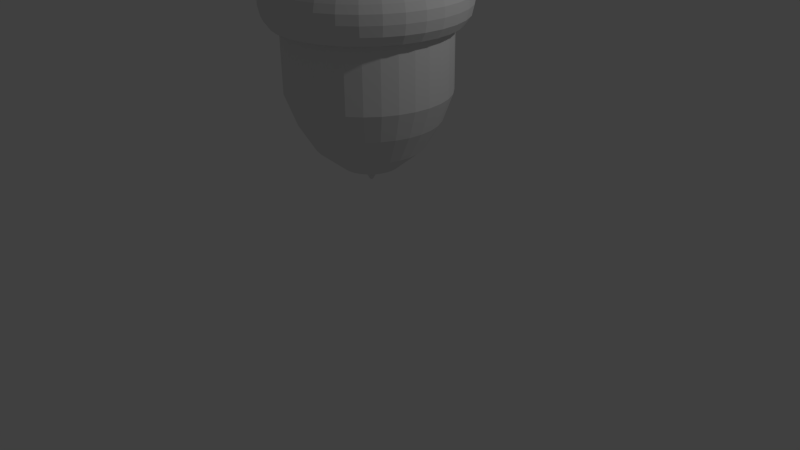 # Source: Eichel.blend  (saved by Blender 2.74.0; exported with 4.5.12 LTS)
import bpy
from mathutils import Matrix  # noqa: F401  (used for matrix-valued properties, if any)

bpy.ops.wm.read_factory_settings(use_empty=True)
scene = bpy.context.scene
scene.name = 'Scene'

# ---- collections
col_collection_1 = bpy.data.collections.new('Collection 1'); scene.collection.children.link(col_collection_1)

# ---- world
world_world = bpy.data.worlds.new('World'); scene.world = world_world
world_world.color = (0.05088, 0.05088, 0.05088)
world_world.use_sun_shadow = False
world_world.sun_shadow_jitter_overblur = 0.0
world_world.cycles.sampling_method = 'MANUAL'
world_world.cycles.sample_map_resolution = 256

# ---- cameras
cam_camera = bpy.data.cameras.new('Camera')
cam_camera.clip_end = 100.0
cam_camera.lens = 35.0
cam_camera.sensor_width = 32.0
cam_camera.sensor_height = 18.0
cam_camera.ortho_scale = 7.314
cam_camera.dof.focus_distance = 0.0
cam_camera.dof.aperture_fstop = 128.0

# ---- lights
light_lamp = bpy.data.lights.new('Lamp', 'POINT')
light_lamp.transmission_factor = 0.0
light_lamp.cutoff_distance = 30.0
light_lamp.energy = 100.0
light_lamp.shadow_buffer_clip_start = 1.001
light_lamp.shadow_soft_size = 0.1
light_lamp.shadow_maximum_resolution = 0.006
light_lamp.use_absolute_resolution = True
light_lamp.cycles.use_multiple_importance_sampling = False

# ---- meshes
me_cylinder = bpy.data.meshes.new('Cylinder')
me_cylinder.from_pydata([(0.0, 1.0, 0.2177), (0.0, 1.0, 1.0), (0.1951, 0.9808, 0.2177), (0.1951, 0.9808, 1.0), (0.3827, 0.9239, 0.2177), (0.3827, 0.9239, 1.0), (0.5556, 0.8315, 0.2177), (0.5556, 0.8315, 1.0), (0.7071, 0.7071, 0.2177), (0.7071, 0.7071, 1.0), (0.8315, 0.5556, 0.2177), (0.8315, 0.5556, 1.0), (0.9239, 0.3827, 0.2177), (0.9239, 0.3827, 1.0), (0.9808, 0.1951, 0.2177), (0.9808, 0.1951, 1.0), (1.0, 7.451e-08, 0.2177), (1.0, 7.451e-08, 1.0), (0.9808, -0.1951, 0.2177), (0.9808, -0.1951, 1.0), (0.9239, -0.3827, 0.2177), (0.9239, -0.3827, 1.0), (0.8315, -0.5556, 0.2177), (0.8315, -0.5556, 1.0), (0.7071, -0.7071, 0.2177), (0.7071, -0.7071, 1.0), (0.5556, -0.8315, 0.2177), (0.5556, -0.8315, 1.0), (0.3827, -0.9239, 0.2177), (0.3827, -0.9239, 1.0), (0.1951, -0.9808, 0.2177), (0.1951, -0.9808, 1.0), (-3.258e-07, -1.0, 0.2177), (-3.258e-07, -1.0, 1.0), (-0.1951, -0.9808, 0.2177), (-0.1951, -0.9808, 1.0), (-0.3827, -0.9239, 0.2177), (-0.3827, -0.9239, 1.0), (-0.5556, -0.8315, 0.2177), (-0.5556, -0.8315, 1.0), (-0.7071, -0.7071, 0.2177), (-0.7071, -0.7071, 1.0), (-0.8315, -0.5556, 0.2177), (-0.8315, -0.5556, 1.0), (-0.9239, -0.3827, 0.2177), (-0.9239, -0.3827, 1.0), (-0.9808, -0.1951, 0.2177), (-0.9808, -0.1951, 1.0), (-1.0, 9.686e-07, 0.2177), (-1.0, 9.686e-07, 1.0), (-0.9808, 0.1951, 0.2177), (-0.9808, 0.1951, 1.0), (-0.9239, 0.3827, 0.2177), (-0.9239, 0.3827, 1.0), (-0.8315, 0.5556, 0.2177), (-0.8315, 0.5556, 1.0), (-0.7071, 0.7071, 0.2177), (-0.7071, 0.7071, 1.0), (-0.5556, 0.8315, 0.2177), (-0.5556, 0.8315, 1.0), (-0.3827, 0.9239, 0.2177), (-0.3827, 0.9239, 1.0), (-0.1951, 0.9808, 0.2177), (-0.1951, 0.9808, 1.0), (1.719e-08, 0.8758, -0.1209), (0.1709, 0.859, -0.1209), (0.3352, 0.8092, -0.1209), (0.4866, 0.7282, -0.1209), (0.6193, 0.6193, -0.1209), (0.7282, 0.4866, -0.1209), (0.8092, 0.3352, -0.1209), (0.859, 0.1709, -0.1209), (0.8758, 1.043e-07, -0.1209), (0.859, -0.1709, -0.1209), (0.8092, -0.3352, -0.1209), (0.7282, -0.4866, -0.1209), (0.6193, -0.6193, -0.1209), (0.4866, -0.7282, -0.1209), (0.3352, -0.8092, -0.1209), (0.1709, -0.859, -0.1209), (-2.682e-07, -0.8758, -0.1209), (-0.1709, -0.859, -0.1209), (-0.3352, -0.8092, -0.1209), (-0.4866, -0.7282, -0.1209), (-0.6193, -0.6193, -0.1209), (-0.7282, -0.4866, -0.1209), (-0.8092, -0.3352, -0.1209), (-0.859, -0.1709, -0.1209), (-0.8758, 8.792e-07, -0.1209), (-0.859, 0.1709, -0.1209), (-0.8092, 0.3352, -0.1209), (-0.7282, 0.4866, -0.1209), (-0.6193, 0.6193, -0.1209), (-0.4866, 0.7282, -0.1209), (-0.3352, 0.8092, -0.1209), (-0.1709, 0.859, -0.1209), (3.904e-08, 0.6726, -0.46), (0.1312, 0.6597, -0.46), (0.2574, 0.6214, -0.46), (0.3737, 0.5592, -0.46), (0.4756, 0.4756, -0.46), (0.5592, 0.3737, -0.46), (0.6214, 0.2574, -0.46), (0.6597, 0.1312, -0.46), (0.6726, 1.49e-07, -0.46), (0.6597, -0.1312, -0.46), (0.6214, -0.2574, -0.46), (0.5592, -0.3737, -0.46), (0.4756, -0.4756, -0.46), (0.3737, -0.5592, -0.46), (0.2574, -0.6214, -0.46), (0.1312, -0.6597, -0.46), (-1.801e-07, -0.6726, -0.46), (-0.1312, -0.6597, -0.46), (-0.2574, -0.6214, -0.46), (-0.3737, -0.5592, -0.46), (-0.4756, -0.4756, -0.46), (-0.5592, -0.3737, -0.46), (-0.6214, -0.2574, -0.46), (-0.6597, -0.1312, -0.46), (-0.6726, 7.451e-07, -0.46), (-0.6597, 0.1312, -0.46), (-0.6214, 0.2574, -0.46), (-0.5592, 0.3737, -0.46), (-0.4756, 0.4756, -0.46), (-0.3737, 0.5592, -0.46), (-0.2574, 0.6214, -0.46), (-0.1312, 0.6597, -0.46), (6.382e-08, 0.3534, -0.7225), (0.06895, 0.3466, -0.7225), (0.1352, 0.3265, -0.7225), (0.1963, 0.2939, -0.7225), (0.2499, 0.2499, -0.7225), (0.2939, 0.1963, -0.7225), (0.3265, 0.1352, -0.7225), (0.3466, 0.06895, -0.7225), (0.3534, 2.384e-07, -0.7225), (0.3466, -0.06895, -0.7225), (0.3265, -0.1352, -0.7225), (0.2939, -0.1963, -0.7225), (0.2499, -0.2499, -0.7225), (0.1963, -0.2939, -0.7225), (0.1352, -0.3265, -0.7225), (0.06895, -0.3466, -0.7225), (-5.134e-08, -0.3534, -0.7225), (-0.06895, -0.3466, -0.7225), (-0.1352, -0.3265, -0.7225), (-0.1963, -0.2939, -0.7225), (-0.2499, -0.2499, -0.7225), (-0.2939, -0.1963, -0.7225), (-0.3265, -0.1352, -0.7225), (-0.3466, -0.06895, -0.7225), (-0.3534, 5.513e-07, -0.7225), (-0.3466, 0.06895, -0.7225), (-0.3265, 0.1352, -0.7225), (-0.2939, 0.1963, -0.7225), (-0.2499, 0.2499, -0.7225), (-0.1963, 0.2939, -0.7225), (-0.1352, 0.3265, -0.7225), (-0.06895, 0.3466, -0.7225), (5.492e-08, 0.07746, -0.8226), (0.01511, 0.07597, -0.8226), (0.02964, 0.07156, -0.8226), (0.04303, 0.0644, -0.8226), (0.05477, 0.05477, -0.8226), (0.0644, 0.04303, -0.8226), (0.07156, 0.02964, -0.8226), (0.07597, 0.01511, -0.8226), (0.07746, 2.98e-07, -0.8226), (0.07597, -0.01511, -0.8226), (0.07156, -0.02964, -0.8226), (0.0644, -0.04303, -0.8226), (0.05477, -0.05477, -0.8226), (0.04303, -0.0644, -0.8226), (0.02964, -0.07156, -0.8226), (0.01511, -0.07597, -0.8226), (2.968e-08, -0.07746, -0.8226), (-0.01511, -0.07597, -0.8226), (-0.02964, -0.07156, -0.8226), (-0.04303, -0.0644, -0.8226), (-0.05477, -0.05477, -0.8226), (-0.0644, -0.04303, -0.8226), (-0.07156, -0.02964, -0.8226), (-0.07597, -0.01511, -0.8226), (-0.07746, 3.725e-07, -0.8226), (-0.07597, 0.01511, -0.8226), (-0.07156, 0.02964, -0.8226), (-0.0644, 0.04303, -0.8226), (-0.05477, 0.05477, -0.8226), (-0.04303, 0.0644, -0.8226), (-0.02964, 0.07156, -0.8226), (-0.01511, 0.07597, -0.8226), (1.085e-07, 0.04029, -0.8862), (0.00786, 0.03951, -0.8862), (0.01542, 0.03722, -0.8862), (0.02238, 0.0335, -0.8862), (0.02849, 0.02849, -0.8862), (0.0335, 0.02238, -0.8862), (0.03722, 0.01542, -0.8862), (0.03951, 0.00786, -0.8862), (0.04029, 3.129e-07, -0.8862), (0.03951, -0.007859, -0.8862), (0.03722, -0.01542, -0.8862), (0.0335, -0.02238, -0.8862), (0.02849, -0.02849, -0.8862), (0.02238, -0.0335, -0.8862), (0.01542, -0.03722, -0.8862), (0.00786, -0.03951, -0.8862), (9.534e-08, -0.04029, -0.8862), (-0.00786, -0.03951, -0.8862), (-0.01542, -0.03722, -0.8862), (-0.02238, -0.0335, -0.8862), (-0.02849, -0.02849, -0.8862), (-0.0335, -0.02238, -0.8862), (-0.03722, -0.01542, -0.8862), (-0.03951, -0.007859, -0.8862), (-0.04029, 3.576e-07, -0.8862), (-0.03951, 0.00786, -0.8862), (-0.03722, 0.01542, -0.8862), (-0.0335, 0.02238, -0.8862), (-0.02849, 0.02849, -0.8862), (-0.02238, 0.0335, -0.8862), (-0.01542, 0.03722, -0.8862), (-0.00786, 0.03951, -0.8862), (9.27e-08, 0.01883, -0.9241), (0.003673, 0.01847, -0.9241), (0.007205, 0.01739, -0.9241), (0.01046, 0.01565, -0.9241), (0.01331, 0.01331, -0.9241), (0.01565, 0.01046, -0.9241), (0.01739, 0.007205, -0.9241), (0.01847, 0.003673, -0.9241), (0.01883, 3.278e-07, -0.9241), (0.01847, -0.003673, -0.9241), (0.01739, -0.007204, -0.9241), (0.01565, -0.01046, -0.9241), (0.01331, -0.01331, -0.9241), (0.01046, -0.01565, -0.9241), (0.007205, -0.01739, -0.9241), (0.003673, -0.01846, -0.9241), (8.657e-08, -0.01883, -0.9241), (-0.003673, -0.01846, -0.9241), (-0.007205, -0.01739, -0.9241), (-0.01046, -0.01565, -0.9241), (-0.01331, -0.01331, -0.9241), (-0.01565, -0.01046, -0.9241), (-0.01739, -0.007204, -0.9241), (-0.01847, -0.003673, -0.9241), (-0.01883, 3.278e-07, -0.9241), (-0.01847, 0.003673, -0.9241), (-0.01739, 0.007205, -0.9241), (-0.01565, 0.01046, -0.9241), (-0.01331, 0.01331, -0.9241), (-0.01046, 0.01565, -0.9241), (-0.007205, 0.01739, -0.9241), (-0.003673, 0.01847, -0.9241), (-1.34e-08, 1.113, 1.015), (0.2171, 1.091, 1.015), (0.4259, 1.028, 1.015), (0.6182, 0.9253, 1.015), (0.7869, 0.7869, 1.015), (0.9253, 0.6182, 1.015), (1.028, 0.4259, 1.015), (1.091, 0.2171, 1.015), (1.113, 5.96e-08, 1.015), (1.091, -0.2171, 1.015), (1.028, -0.4259, 1.015), (0.9253, -0.6182, 1.015), (0.7869, -0.7869, 1.015), (0.6182, -0.9253, 1.015), (0.4259, -1.028, 1.015), (0.2171, -1.091, 1.015), (-3.76e-07, -1.113, 1.015), (-0.2171, -1.091, 1.015), (-0.4259, -1.028, 1.015), (-0.6182, -0.9253, 1.015), (-0.7869, -0.7869, 1.015), (-0.9253, -0.6182, 1.015), (-1.028, -0.4259, 1.015), (-1.091, -0.2171, 1.015), (-1.113, 1.043e-06, 1.015), (-1.091, 0.2171, 1.015), (-1.028, 0.4259, 1.015), (-0.9253, 0.6182, 1.015), (-0.7869, 0.7869, 1.015), (-0.6182, 0.9253, 1.015), (-0.4259, 1.028, 1.015), (-0.2171, 1.091, 1.015), (-2.699e-08, 1.192, 1.126), (0.2325, 1.169, 1.126), (0.4561, 1.101, 1.126), (0.6622, 0.991, 1.126), (0.8428, 0.8428, 1.126), (0.991, 0.6622, 1.126), (1.101, 0.4561, 1.126), (1.169, 0.2325, 1.126), (1.192, 2.98e-08, 1.126), (1.169, -0.2325, 1.126), (1.101, -0.4561, 1.126), (0.991, -0.6622, 1.126), (0.8428, -0.8428, 1.126), (0.6622, -0.991, 1.126), (0.4561, -1.101, 1.126), (0.2325, -1.169, 1.126), (-4.154e-07, -1.192, 1.126), (-0.2325, -1.169, 1.126), (-0.4561, -1.101, 1.126), (-0.6622, -0.991, 1.126), (-0.8428, -0.8428, 1.126), (-0.991, -0.6622, 1.126), (-1.101, -0.4561, 1.126), (-1.169, -0.2325, 1.126), (-1.192, 1.103e-06, 1.126), (-1.169, 0.2325, 1.126), (-1.101, 0.4561, 1.126), (-0.991, 0.6622, 1.126), (-0.8428, 0.8428, 1.126), (-0.6622, 0.991, 1.126), (-0.4561, 1.101, 1.126), (-0.2325, 1.169, 1.126), (-3.017e-08, 1.221, 1.25), (0.2381, 1.197, 1.25), (0.4671, 1.128, 1.25), (0.6781, 1.015, 1.25), (0.8631, 0.8631, 1.25), (1.015, 0.6781, 1.25), (1.128, 0.4671, 1.25), (1.197, 0.2381, 1.25), (1.221, 2.98e-08, 1.25), (1.197, -0.2381, 1.25), (1.128, -0.4671, 1.25), (1.015, -0.6781, 1.25), (0.8631, -0.8631, 1.25), (0.6781, -1.015, 1.25), (0.4671, -1.128, 1.25), (0.2381, -1.197, 1.25), (-4.279e-07, -1.221, 1.25), (-0.2381, -1.197, 1.25), (-0.4671, -1.128, 1.25), (-0.6781, -1.015, 1.25), (-0.8631, -0.8631, 1.25), (-1.015, -0.6781, 1.25), (-1.128, -0.4671, 1.25), (-1.197, -0.2381, 1.25), (-1.221, 1.118e-06, 1.25), (-1.197, 0.2381, 1.25), (-1.128, 0.4671, 1.25), (-1.015, 0.6781, 1.25), (-0.8631, 0.8631, 1.25), (-0.6781, 1.015, 1.25), (-0.4671, 1.128, 1.25), (-0.2381, 1.197, 1.25), (-2.347e-08, 1.221, 1.366), (0.2381, 1.197, 1.366), (0.4671, 1.128, 1.366), (0.6781, 1.015, 1.366), (0.8631, 0.8631, 1.366), (1.015, 0.6781, 1.366), (1.128, 0.4671, 1.366), (1.197, 0.2381, 1.366), (1.221, 2.98e-08, 1.366), (1.197, -0.2381, 1.366), (1.128, -0.4671, 1.366), (1.015, -0.6781, 1.366), (0.8631, -0.8631, 1.366), (0.6781, -1.015, 1.366), (0.4671, -1.128, 1.366), (0.2381, -1.197, 1.366), (-4.212e-07, -1.221, 1.366), (-0.2381, -1.197, 1.366), (-0.4671, -1.128, 1.366), (-0.6781, -1.015, 1.366), (-0.8631, -0.8631, 1.366), (-1.015, -0.6781, 1.366), (-1.128, -0.4671, 1.366), (-1.197, -0.2381, 1.366), (-1.221, 1.118e-06, 1.366), (-1.197, 0.2381, 1.366), (-1.128, 0.4671, 1.366), (-1.015, 0.6781, 1.366), (-0.8631, 0.8631, 1.366), (-0.6781, 1.015, 1.366), (-0.4671, 1.128, 1.366), (-0.2381, 1.197, 1.366), (-1.156e-08, 1.19, 1.459), (0.2321, 1.167, 1.459), (0.4553, 1.099, 1.459), (0.661, 0.9892, 1.459), (0.8413, 0.8413, 1.459), (0.9892, 0.661, 1.459), (1.099, 0.4553, 1.459), (1.167, 0.2321, 1.459), (1.19, 2.98e-08, 1.459), (1.167, -0.2321, 1.459), (1.099, -0.4553, 1.459), (0.9892, -0.661, 1.459), (0.8413, -0.8413, 1.459), (0.661, -0.9892, 1.459), (0.4553, -1.099, 1.459), (0.2321, -1.167, 1.459), (-3.992e-07, -1.19, 1.459), (-0.2321, -1.167, 1.459), (-0.4553, -1.099, 1.459), (-0.661, -0.9892, 1.459), (-0.8413, -0.8413, 1.459), (-0.9892, -0.661, 1.459), (-1.099, -0.4553, 1.459), (-1.167, -0.2321, 1.459), (-1.19, 1.103e-06, 1.459), (-1.167, 0.2321, 1.459), (-1.099, 0.4553, 1.459), (-0.9892, 0.661, 1.459), (-0.8413, 0.8413, 1.459), (-0.661, 0.9892, 1.459), (-0.4553, 1.099, 1.459), (-0.2321, 1.167, 1.459), (-7.932e-10, 1.126, 1.586), (0.2196, 1.104, 1.586), (0.4308, 1.04, 1.586), (0.6255, 0.9361, 1.586), (0.7961, 0.7961, 1.586), (0.9361, 0.6255, 1.586), (1.04, 0.4308, 1.586), (1.104, 0.2196, 1.586), (1.126, 4.47e-08, 1.586), (1.104, -0.2196, 1.586), (1.04, -0.4308, 1.586), (0.9361, -0.6255, 1.586), (0.7961, -0.7961, 1.586), (0.6255, -0.9361, 1.586), (0.4308, -1.04, 1.586), (0.2196, -1.104, 1.586), (-3.676e-07, -1.126, 1.586), (-0.2196, -1.104, 1.586), (-0.4308, -1.04, 1.586), (-0.6255, -0.9361, 1.586), (-0.7961, -0.7961, 1.586), (-0.9361, -0.6255, 1.586), (-1.04, -0.4308, 1.586), (-1.104, -0.2196, 1.586), (-1.126, 1.043e-06, 1.586), (-1.104, 0.2196, 1.586), (-1.04, 0.4308, 1.586), (-0.9361, 0.6255, 1.586), (-0.7961, 0.7961, 1.586), (-0.6255, 0.9361, 1.586), (-0.4308, 1.04, 1.586), (-0.2196, 1.104, 1.586), (7.697e-09, 0.9711, 1.695), (0.1895, 0.9525, 1.695), (0.3716, 0.8972, 1.695), (0.5395, 0.8075, 1.695), (0.6867, 0.6867, 1.695), (0.8075, 0.5395, 1.695), (0.8972, 0.3716, 1.695), (0.9525, 0.1895, 1.695), (0.9711, 8.941e-08, 1.695), (0.9525, -0.1895, 1.695), (0.8972, -0.3716, 1.695), (0.8075, -0.5395, 1.695), (0.6867, -0.6867, 1.695), (0.5395, -0.8075, 1.695), (0.3716, -0.8972, 1.695), (0.1895, -0.9525, 1.695), (-3.087e-07, -0.9711, 1.695), (-0.1895, -0.9525, 1.695), (-0.3716, -0.8972, 1.695), (-0.5395, -0.8075, 1.695), (-0.6867, -0.6867, 1.695), (-0.8075, -0.5395, 1.695), (-0.8972, -0.3716, 1.695), (-0.9525, -0.1895, 1.695), (-0.9711, 9.537e-07, 1.695), (-0.9525, 0.1895, 1.695), (-0.8972, 0.3716, 1.695), (-0.8075, 0.5395, 1.695), (-0.6867, 0.6867, 1.695), (-0.5395, 0.8075, 1.695), (-0.3716, 0.8972, 1.695), (-0.1895, 0.9525, 1.695), (2.361e-08, 0.8005, 1.786), (0.1562, 0.7851, 1.786), (0.3063, 0.7395, 1.786), (0.4447, 0.6656, 1.786), (0.566, 0.566, 1.786), (0.6656, 0.4447, 1.786), (0.7395, 0.3063, 1.786), (0.7851, 0.1562, 1.786), (0.8005, 1.192e-07, 1.786), (0.7851, -0.1562, 1.786), (0.7395, -0.3063, 1.786), (0.6656, -0.4447, 1.786), (0.566, -0.566, 1.786), (0.4447, -0.6656, 1.786), (0.3063, -0.7395, 1.786), (0.1562, -0.7851, 1.786), (-2.372e-07, -0.8005, 1.786), (-0.1562, -0.7851, 1.786), (-0.3063, -0.7395, 1.786), (-0.4447, -0.6656, 1.786), (-0.566, -0.566, 1.786), (-0.6656, -0.4447, 1.786), (-0.7395, -0.3063, 1.786), (-0.7851, -0.1562, 1.786), (-0.8005, 8.345e-07, 1.786), (-0.7851, 0.1562, 1.786), (-0.7395, 0.3063, 1.786), (-0.6656, 0.4447, 1.786), (-0.566, 0.566, 1.786), (-0.4447, 0.6656, 1.786), (-0.3063, 0.7395, 1.786), (-0.1562, 0.7851, 1.786), (5.807e-08, 0.1123, 1.907), (0.02376, 0.1101, 1.907), (0.04661, 0.1033, 1.907), (0.06766, 0.09248, 1.907), (0.08612, 0.07774, 1.907), (0.1013, 0.05992, 1.907), (0.1125, 0.03952, 1.907), (0.1194, 0.01747, 1.907), (0.1218, -0.005425, 1.907), (0.1194, -0.02833, 1.907), (0.1125, -0.05027, 1.907), (0.1013, -0.07045, 1.907), (0.08612, -0.08813, 1.907), (0.06766, -0.1026, 1.907), (0.04661, -0.1133, 1.907), (0.02376, -0.1199, 1.907), (1.839e-08, -0.122, 1.907), (-0.02376, -0.1199, 1.907), (-0.04661, -0.1133, 1.907), (-0.06766, -0.1026, 1.907), (-0.08612, -0.08813, 1.907), (-0.1013, -0.07045, 1.907), (-0.1125, -0.05027, 1.907), (-0.1194, -0.02833, 1.907), (-0.1218, -0.005425, 1.907), (-0.1194, 0.01747, 1.907), (-0.1125, 0.03952, 1.907), (-0.1013, 0.05992, 1.907), (-0.08612, 0.07774, 1.907), (-0.06766, 0.09248, 1.907), (-0.04661, 0.1033, 1.907), (-0.02376, 0.1101, 1.907), (5.807e-08, 0.129, 2.505), (0.02376, 0.1272, 2.506), (0.04661, 0.1217, 2.51), (0.06766, 0.1126, 2.516), (0.08612, 0.1004, 2.525), (0.1013, 0.08543, 2.535), (0.1125, 0.06836, 2.547), (0.1194, 0.04981, 2.559), (0.1218, 0.03055, 2.572), (0.1194, 0.01127, 2.586), (0.1125, -0.00726, 2.598), (0.1013, -0.02432, 2.61), (0.08612, -0.03924, 2.62), (0.06766, -0.05154, 2.629), (0.04661, -0.06066, 2.635), (0.02376, -0.06627, 2.639), (1.839e-08, -0.0682, 2.64), (-0.02376, -0.06627, 2.639), (-0.04661, -0.06066, 2.635), (-0.06766, -0.05154, 2.629), (-0.08612, -0.03924, 2.62), (-0.1013, -0.02432, 2.61), (-0.1125, -0.007259, 2.598), (-0.1194, 0.01127, 2.586), (-0.1218, 0.03055, 2.572), (-0.1194, 0.04981, 2.559), (-0.1125, 0.06836, 2.547), (-0.1013, 0.08543, 2.535), (-0.08612, 0.1004, 2.525), (-0.06766, 0.1126, 2.516), (-0.04661, 0.1217, 2.51), (-0.02376, 0.1272, 2.506), (1.109e-07, 0.1849, 2.553), (0.02538, 0.1829, 2.554), (0.04978, 0.1768, 2.558), (0.07226, 0.1669, 2.565), (0.09197, 0.1535, 2.574), (0.1081, 0.1372, 2.585), (0.1202, 0.1186, 2.597), (0.1276, 0.09832, 2.611), (0.1301, 0.07727, 2.625), (0.1276, 0.05623, 2.639), (0.1202, 0.03601, 2.652), (0.1081, 0.01738, 2.665), (0.09197, 0.001049, 2.676), (0.07226, -0.01234, 2.685), (0.04978, -0.02227, 2.691), (0.02538, -0.0284, 2.695), (6.855e-08, -0.03047, 2.697), (-0.02538, -0.0284, 2.695), (-0.04978, -0.02227, 2.691), (-0.07226, -0.01234, 2.685), (-0.09197, 0.001049, 2.676), (-0.1081, 0.01738, 2.665), (-0.1202, 0.03601, 2.652), (-0.1276, 0.05623, 2.639), (-0.1301, 0.07727, 2.625), (-0.1276, 0.09832, 2.611), (-0.1202, 0.1186, 2.597), (-0.1081, 0.1372, 2.585), (-0.09197, 0.1535, 2.574), (-0.07226, 0.1669, 2.565), (-0.04977, 0.1768, 2.558), (-0.02537, 0.1829, 2.554), (2.183e-07, 0.2884, 2.629), (0.03039, 0.2859, 2.63), (0.05962, 0.2785, 2.635), (0.08656, 0.2665, 2.643), (0.1102, 0.2502, 2.654), (0.1295, 0.2305, 2.667), (0.1439, 0.208, 2.682), (0.1528, 0.1836, 2.698), (0.1558, 0.1582, 2.715), (0.1528, 0.1328, 2.732), (0.1439, 0.1084, 2.748), (0.1295, 0.08593, 2.763), (0.1102, 0.06622, 2.776), (0.08656, 0.05004, 2.787), (0.05962, 0.03803, 2.795), (0.03039, 0.03063, 2.8), (1.675e-07, 0.02813, 2.801), (-0.03039, 0.03063, 2.8), (-0.05962, 0.03803, 2.795), (-0.08655, 0.05004, 2.787), (-0.1102, 0.06622, 2.776), (-0.1295, 0.08593, 2.763), (-0.1439, 0.1084, 2.748), (-0.1528, 0.1328, 2.732), (-0.1558, 0.1582, 2.715), (-0.1528, 0.1836, 2.698), (-0.1439, 0.208, 2.682), (-0.1295, 0.2305, 2.667), (-0.1102, 0.2503, 2.654), (-0.08655, 0.2665, 2.643), (-0.05962, 0.2785, 2.635), (-0.03039, 0.2859, 2.63), (-0.1194, -0.1114, 2.265), (-0.1125, -0.1322, 2.276), (0.02376, 0.02353, 2.203), (5.807e-08, 0.02597, 2.202), (0.08612, -0.1676, 2.295), (0.1013, -0.1511, 2.286), (-0.02376, 0.02353, 2.203), (-0.1013, -0.1511, 2.286), (-0.08612, -0.1676, 2.295), (0.1125, -0.1322, 2.276), (0.1194, -0.1114, 2.265), (-0.04661, 0.01649, 2.206), (-0.06766, 0.00502, 2.21), (-0.06766, -0.181, 2.303), (-0.04661, -0.191, 2.309), (0.1218, -0.09002, 2.254), (0.1194, -0.06837, 2.243), (-0.08612, -0.009837, 2.216), (-0.1013, -0.02749, 2.224), (-0.02376, -0.1973, 2.313), (1.839e-08, -0.1994, 2.314), (0.1125, -0.04725, 2.233), (0.1013, -0.02749, 2.224), (-0.1125, -0.04725, 2.233), (-0.1194, -0.06837, 2.243), (0.08612, -0.009837, 2.216), (0.06766, 0.005019, 2.21), (0.02376, -0.1973, 2.313), (0.04661, -0.191, 2.309), (-0.1218, -0.09002, 2.254), (0.04661, 0.01649, 2.206), (0.06766, -0.181, 2.303), (-0.1125, -0.1064, 2.447), (5.807e-08, 0.03874, 2.367), (0.1013, -0.1242, 2.457), (-0.02376, 0.03674, 2.368), (-0.08612, -0.1398, 2.465), (0.1194, -0.08696, 2.436), (-0.06766, 0.02087, 2.376), (-0.04661, -0.1622, 2.478), (0.1194, -0.04628, 2.413), (-0.1013, -0.008392, 2.392), (1.839e-08, -0.1701, 2.482), (0.1013, -0.008392, 2.392), (-0.1194, -0.04628, 2.413), (0.06766, 0.02087, 2.376), (0.04661, -0.1622, 2.478), (-0.1194, -0.08696, 2.436), (0.02376, 0.03674, 2.368), (0.08612, -0.1398, 2.465), (-0.1013, -0.1242, 2.457), (0.1125, -0.1064, 2.447), (-0.04661, 0.03065, 2.371), (-0.06766, -0.1527, 2.473), (0.1218, -0.06666, 2.425), (-0.08612, 0.007626, 2.384), (-0.02376, -0.168, 2.481), (0.1125, -0.0266, 2.402), (-0.1125, -0.0266, 2.402), (0.08612, 0.007626, 2.384), (0.02376, -0.168, 2.481), (-0.1218, -0.06666, 2.425), (0.04661, 0.03065, 2.371), (0.06766, -0.1527, 2.473), (-0.1194, -0.06769, 2.074), (0.02376, 0.06731, 2.071), (0.08612, -0.1199, 2.074), (-0.1013, -0.105, 2.074), (0.1125, -0.0873, 2.074), (-0.04661, 0.05938, 2.071), (-0.06766, -0.1316, 2.074), (0.1218, -0.04685, 2.073), (-0.08612, 0.03254, 2.072), (-0.02376, -0.1433, 2.074), (0.1125, -0.004851, 2.073), (-0.1125, -0.004851, 2.073), (0.08612, 0.03254, 2.072), (0.02376, -0.1433, 2.074), (-0.1218, -0.04685, 2.073), (0.04661, 0.05938, 2.071), (0.06766, -0.1316, 2.074), (-0.1125, -0.0873, 2.074), (5.807e-08, 0.07018, 2.071), (0.1013, -0.105, 2.074), (-0.02376, 0.06731, 2.071), (-0.08612, -0.1199, 2.074), (0.1194, -0.06769, 2.074), (-0.06766, 0.04752, 2.071), (-0.04661, -0.1395, 2.074), (0.1194, -0.02556, 2.073), (-0.1013, 0.01483, 2.072), (1.839e-08, -0.1432, 2.074), (0.1013, 0.01483, 2.072), (-0.1194, -0.02556, 2.073), (0.06766, 0.04752, 2.071), (0.04661, -0.1395, 2.074)], [], [(0, 1, 3, 2), (2, 3, 5, 4), (4, 5, 7, 6), (6, 7, 9, 8), (8, 9, 11, 10), (10, 11, 13, 12), (12, 13, 15, 14), (14, 15, 17, 16), (16, 17, 19, 18), (18, 19, 21, 20), (20, 21, 23, 22), (22, 23, 25, 24), (24, 25, 27, 26), (26, 27, 29, 28), (28, 29, 31, 30), (30, 31, 33, 32), (32, 33, 35, 34), (34, 35, 37, 36), (36, 37, 39, 38), (38, 39, 41, 40), (40, 41, 43, 42), (42, 43, 45, 44), (44, 45, 47, 46), (46, 47, 49, 48), (48, 49, 51, 50), (50, 51, 53, 52), (52, 53, 55, 54), (54, 55, 57, 56), (56, 57, 59, 58), (58, 59, 61, 60), (47, 45, 278, 279), (62, 63, 1, 0), (60, 61, 63, 62), (52, 54, 91, 90), (91, 92, 124, 123), (8, 10, 69, 68), (30, 32, 80, 79), (58, 60, 94, 93), (36, 38, 83, 82), (0, 2, 65, 64), (14, 16, 72, 71), (42, 44, 86, 85), (20, 22, 75, 74), (48, 50, 89, 88), (4, 6, 67, 66), (26, 28, 78, 77), (54, 56, 92, 91), (32, 34, 81, 80), (10, 12, 70, 69), (60, 62, 95, 94), (38, 40, 84, 83), (16, 18, 73, 72), (44, 46, 87, 86), (22, 24, 76, 75), (50, 52, 90, 89), (6, 8, 68, 67), (28, 30, 79, 78), (56, 58, 93, 92), (34, 36, 82, 81), (12, 14, 71, 70), (62, 0, 64, 95), (40, 42, 85, 84), (18, 20, 74, 73), (46, 48, 88, 87), (2, 4, 66, 65), (24, 26, 77, 76), (125, 126, 158, 157), (80, 81, 113, 112), (69, 70, 102, 101), (89, 90, 122, 121), (67, 68, 100, 99), (78, 79, 111, 110), (87, 88, 120, 119), (65, 66, 98, 97), (76, 77, 109, 108), (85, 86, 118, 117), (74, 75, 107, 106), (94, 95, 127, 126), (83, 84, 116, 115), (72, 73, 105, 104), (92, 93, 125, 124), (81, 82, 114, 113), (70, 71, 103, 102), (90, 91, 123, 122), (68, 69, 101, 100), (79, 80, 112, 111), (88, 89, 121, 120), (66, 67, 99, 98), (77, 78, 110, 109), (86, 87, 119, 118), (64, 65, 97, 96), (75, 76, 108, 107), (95, 64, 96, 127), (84, 85, 117, 116), (73, 74, 106, 105), (93, 94, 126, 125), (82, 83, 115, 114), (71, 72, 104, 103), (159, 128, 160, 191), (114, 115, 147, 146), (103, 104, 136, 135), (123, 124, 156, 155), (112, 113, 145, 144), (101, 102, 134, 133), (121, 122, 154, 153), (99, 100, 132, 131), (110, 111, 143, 142), (119, 120, 152, 151), (97, 98, 130, 129), (108, 109, 141, 140), (117, 118, 150, 149), (106, 107, 139, 138), (126, 127, 159, 158), (115, 116, 148, 147), (104, 105, 137, 136), (124, 125, 157, 156), (113, 114, 146, 145), (102, 103, 135, 134), (122, 123, 155, 154), (100, 101, 133, 132), (111, 112, 144, 143), (120, 121, 153, 152), (98, 99, 131, 130), (109, 110, 142, 141), (118, 119, 151, 150), (96, 97, 129, 128), (107, 108, 140, 139), (127, 96, 128, 159), (116, 117, 149, 148), (105, 106, 138, 137), (182, 183, 215, 214), (148, 149, 181, 180), (137, 138, 170, 169), (157, 158, 190, 189), (146, 147, 179, 178), (135, 136, 168, 167), (155, 156, 188, 187), (144, 145, 177, 176), (133, 134, 166, 165), (153, 154, 186, 185), (131, 132, 164, 163), (142, 143, 175, 174), (151, 152, 184, 183), (129, 130, 162, 161), (140, 141, 173, 172), (149, 150, 182, 181), (138, 139, 171, 170), (158, 159, 191, 190), (147, 148, 180, 179), (136, 137, 169, 168), (156, 157, 189, 188), (145, 146, 178, 177), (134, 135, 167, 166), (154, 155, 187, 186), (132, 133, 165, 164), (143, 144, 176, 175), (152, 153, 185, 184), (130, 131, 163, 162), (141, 142, 174, 173), (150, 151, 183, 182), (128, 129, 161, 160), (139, 140, 172, 171), (216, 217, 249, 248), (160, 161, 193, 192), (171, 172, 204, 203), (191, 160, 192, 223), (180, 181, 213, 212), (169, 170, 202, 201), (189, 190, 222, 221), (178, 179, 211, 210), (167, 168, 200, 199), (187, 188, 220, 219), (176, 177, 209, 208), (165, 166, 198, 197), (185, 186, 218, 217), (163, 164, 196, 195), (174, 175, 207, 206), (183, 184, 216, 215), (161, 162, 194, 193), (172, 173, 205, 204), (181, 182, 214, 213), (170, 171, 203, 202), (190, 191, 223, 222), (179, 180, 212, 211), (168, 169, 201, 200), (188, 189, 221, 220), (177, 178, 210, 209), (166, 167, 199, 198), (186, 187, 219, 218), (164, 165, 197, 196), (175, 176, 208, 207), (184, 185, 217, 216), (162, 163, 195, 194), (173, 174, 206, 205), (224, 225, 226, 227, 228, 229, 230, 231, 232, 233, 234, 235, 236, 237, 238, 239, 240, 241, 242, 243, 244, 245, 246, 247, 248, 249, 250, 251, 252, 253, 254, 255), (194, 195, 227, 226), (205, 206, 238, 237), (214, 215, 247, 246), (192, 193, 225, 224), (203, 204, 236, 235), (223, 192, 224, 255), (212, 213, 245, 244), (201, 202, 234, 233), (221, 222, 254, 253), (210, 211, 243, 242), (199, 200, 232, 231), (219, 220, 252, 251), (208, 209, 241, 240), (197, 198, 230, 229), (217, 218, 250, 249), (195, 196, 228, 227), (206, 207, 239, 238), (215, 216, 248, 247), (193, 194, 226, 225), (204, 205, 237, 236), (213, 214, 246, 245), (202, 203, 235, 234), (222, 223, 255, 254), (211, 212, 244, 243), (200, 201, 233, 232), (220, 221, 253, 252), (209, 210, 242, 241), (198, 199, 231, 230), (218, 219, 251, 250), (196, 197, 229, 228), (207, 208, 240, 239), (285, 284, 316, 317), (25, 23, 267, 268), (53, 51, 281, 282), (9, 7, 259, 260), (31, 29, 270, 271), (59, 57, 284, 285), (37, 35, 273, 274), (15, 13, 262, 263), (1, 63, 287, 256), (43, 41, 276, 277), (21, 19, 265, 266), (49, 47, 279, 280), (5, 3, 257, 258), (27, 25, 268, 269), (55, 53, 282, 283), (11, 9, 260, 261), (33, 31, 271, 272), (61, 59, 285, 286), (39, 37, 274, 275), (3, 1, 256, 257), (17, 15, 263, 264), (45, 43, 277, 278), (23, 21, 266, 267), (51, 49, 280, 281), (7, 5, 258, 259), (29, 27, 269, 270), (57, 55, 283, 284), (35, 33, 272, 273), (13, 11, 261, 262), (63, 61, 286, 287), (41, 39, 275, 276), (19, 17, 264, 265), (319, 318, 350, 351), (274, 273, 305, 306), (263, 262, 294, 295), (283, 282, 314, 315), (261, 260, 292, 293), (272, 271, 303, 304), (281, 280, 312, 313), (259, 258, 290, 291), (270, 269, 301, 302), (279, 278, 310, 311), (257, 256, 288, 289), (268, 267, 299, 300), (256, 287, 319, 288), (277, 276, 308, 309), (266, 265, 297, 298), (286, 285, 317, 318), (275, 274, 306, 307), (264, 263, 295, 296), (284, 283, 315, 316), (273, 272, 304, 305), (262, 261, 293, 294), (282, 281, 313, 314), (260, 259, 291, 292), (271, 270, 302, 303), (280, 279, 311, 312), (258, 257, 289, 290), (269, 268, 300, 301), (278, 277, 309, 310), (267, 266, 298, 299), (287, 286, 318, 319), (276, 275, 307, 308), (265, 264, 296, 297), (342, 341, 373, 374), (308, 307, 339, 340), (297, 296, 328, 329), (317, 316, 348, 349), (306, 305, 337, 338), (295, 294, 326, 327), (315, 314, 346, 347), (293, 292, 324, 325), (304, 303, 335, 336), (313, 312, 344, 345), (291, 290, 322, 323), (302, 301, 333, 334), (311, 310, 342, 343), (289, 288, 320, 321), (300, 299, 331, 332), (288, 319, 351, 320), (309, 308, 340, 341), (298, 297, 329, 330), (318, 317, 349, 350), (307, 306, 338, 339), (296, 295, 327, 328), (316, 315, 347, 348), (305, 304, 336, 337), (294, 293, 325, 326), (314, 313, 345, 346), (292, 291, 323, 324), (303, 302, 334, 335), (312, 311, 343, 344), (290, 289, 321, 322), (301, 300, 332, 333), (310, 309, 341, 342), (299, 298, 330, 331), (376, 375, 407, 408), (331, 330, 362, 363), (351, 350, 382, 383), (340, 339, 371, 372), (329, 328, 360, 361), (349, 348, 380, 381), (338, 337, 369, 370), (327, 326, 358, 359), (347, 346, 378, 379), (325, 324, 356, 357), (336, 335, 367, 368), (345, 344, 376, 377), (323, 322, 354, 355), (334, 333, 365, 366), (343, 342, 374, 375), (321, 320, 352, 353), (332, 331, 363, 364), (320, 351, 383, 352), (341, 340, 372, 373), (330, 329, 361, 362), (350, 349, 381, 382), (339, 338, 370, 371), (328, 327, 359, 360), (348, 347, 379, 380), (337, 336, 368, 369), (326, 325, 357, 358), (346, 345, 377, 378), (324, 323, 355, 356), (335, 334, 366, 367), (344, 343, 375, 376), (322, 321, 353, 354), (333, 332, 364, 365), (410, 409, 441, 442), (354, 353, 385, 386), (365, 364, 396, 397), (374, 373, 405, 406), (363, 362, 394, 395), (383, 382, 414, 415), (372, 371, 403, 404), (361, 360, 392, 393), (381, 380, 412, 413), (370, 369, 401, 402), (359, 358, 390, 391), (379, 378, 410, 411), (357, 356, 388, 389), (368, 367, 399, 400), (377, 376, 408, 409), (355, 354, 386, 387), (366, 365, 397, 398), (375, 374, 406, 407), (353, 352, 384, 385), (364, 363, 395, 396), (352, 383, 415, 384), (373, 372, 404, 405), (362, 361, 393, 394), (382, 381, 413, 414), (371, 370, 402, 403), (360, 359, 391, 392), (380, 379, 411, 412), (369, 368, 400, 401), (358, 357, 389, 390), (378, 377, 409, 410), (356, 355, 387, 388), (367, 366, 398, 399), (444, 443, 475, 476), (388, 387, 419, 420), (399, 398, 430, 431), (408, 407, 439, 440), (386, 385, 417, 418), (397, 396, 428, 429), (406, 405, 437, 438), (395, 394, 426, 427), (415, 414, 446, 447), (404, 403, 435, 436), (393, 392, 424, 425), (413, 412, 444, 445), (402, 401, 433, 434), (391, 390, 422, 423), (411, 410, 442, 443), (389, 388, 420, 421), (400, 399, 431, 432), (409, 408, 440, 441), (387, 386, 418, 419), (398, 397, 429, 430), (407, 406, 438, 439), (385, 384, 416, 417), (396, 395, 427, 428), (384, 415, 447, 416), (405, 404, 436, 437), (394, 393, 425, 426), (414, 413, 445, 446), (403, 402, 434, 435), (392, 391, 423, 424), (412, 411, 443, 444), (401, 400, 432, 433), (390, 389, 421, 422), (478, 477, 509, 510), (433, 432, 464, 465), (422, 421, 453, 454), (442, 441, 473, 474), (420, 419, 451, 452), (431, 430, 462, 463), (440, 439, 471, 472), (418, 417, 449, 450), (429, 428, 460, 461), (438, 437, 469, 470), (427, 426, 458, 459), (447, 446, 478, 479), (436, 435, 467, 468), (425, 424, 456, 457), (445, 444, 476, 477), (434, 433, 465, 466), (423, 422, 454, 455), (443, 442, 474, 475), (421, 420, 452, 453), (432, 431, 463, 464), (441, 440, 472, 473), (419, 418, 450, 451), (430, 429, 461, 462), (439, 438, 470, 471), (417, 416, 448, 449), (428, 427, 459, 460), (416, 447, 479, 448), (437, 436, 468, 469), (426, 425, 457, 458), (446, 445, 477, 478), (435, 434, 466, 467), (424, 423, 455, 456), (480, 511, 543, 512), (467, 466, 498, 499), (456, 455, 487, 488), (476, 475, 507, 508), (465, 464, 496, 497), (454, 453, 485, 486), (474, 473, 505, 506), (452, 451, 483, 484), (463, 462, 494, 495), (472, 471, 503, 504), (450, 449, 481, 482), (461, 460, 492, 493), (470, 469, 501, 502), (459, 458, 490, 491), (479, 478, 510, 511), (468, 467, 499, 500), (457, 456, 488, 489), (477, 476, 508, 509), (466, 465, 497, 498), (455, 454, 486, 487), (475, 474, 506, 507), (453, 452, 484, 485), (464, 463, 495, 496), (473, 472, 504, 505), (451, 450, 482, 483), (462, 461, 493, 494), (471, 470, 502, 503), (449, 448, 480, 481), (460, 459, 491, 492), (448, 479, 511, 480), (469, 468, 500, 501), (458, 457, 489, 490), (687, 672, 566, 567), (501, 500, 532, 533), (490, 489, 521, 522), (510, 509, 541, 542), (499, 498, 530, 531), (488, 487, 519, 520), (508, 507, 539, 540), (497, 496, 528, 529), (486, 485, 517, 518), (506, 505, 537, 538), (484, 483, 515, 516), (495, 494, 526, 527), (504, 503, 535, 536), (482, 481, 513, 514), (493, 492, 524, 525), (502, 501, 533, 534), (491, 490, 522, 523), (511, 510, 542, 543), (500, 499, 531, 532), (489, 488, 520, 521), (509, 508, 540, 541), (498, 497, 529, 530), (487, 486, 518, 519), (507, 506, 538, 539), (485, 484, 516, 517), (496, 495, 527, 528), (505, 504, 536, 537), (483, 482, 514, 515), (494, 493, 525, 526), (503, 502, 534, 535), (481, 480, 512, 513), (492, 491, 523, 524), (569, 568, 600, 601), (688, 673, 544, 545), (689, 674, 555, 556), (673, 675, 575, 544), (690, 676, 564, 565), (691, 677, 553, 554), (692, 678, 573, 574), (693, 679, 562, 563), (694, 680, 551, 552), (695, 681, 571, 572), (696, 682, 560, 561), (697, 683, 549, 550), (698, 684, 569, 570), (699, 685, 547, 548), (700, 686, 558, 559), (701, 687, 567, 568), (702, 688, 545, 546), (703, 689, 556, 557), (672, 690, 565, 566), (674, 691, 554, 555), (675, 692, 574, 575), (676, 693, 563, 564), (677, 694, 552, 553), (678, 695, 572, 573), (679, 696, 561, 562), (680, 697, 550, 551), (681, 698, 570, 571), (683, 699, 548, 549), (682, 700, 559, 560), (684, 701, 568, 569), (685, 702, 546, 547), (686, 703, 557, 558), (603, 602, 634, 635), (547, 546, 578, 579), (558, 557, 589, 590), (567, 566, 598, 599), (545, 544, 576, 577), (556, 555, 587, 588), (544, 575, 607, 576), (565, 564, 596, 597), (554, 553, 585, 586), (574, 573, 605, 606), (563, 562, 594, 595), (552, 551, 583, 584), (572, 571, 603, 604), (561, 560, 592, 593), (550, 549, 581, 582), (570, 569, 601, 602), (548, 547, 579, 580), (559, 558, 590, 591), (568, 567, 599, 600), (546, 545, 577, 578), (557, 556, 588, 589), (566, 565, 597, 598), (555, 554, 586, 587), (575, 574, 606, 607), (564, 563, 595, 596), (553, 552, 584, 585), (573, 572, 604, 605), (562, 561, 593, 594), (551, 550, 582, 583), (571, 570, 602, 603), (549, 548, 580, 581), (560, 559, 591, 592), (609, 608, 639, 638, 637, 636, 635, 634, 633, 632, 631, 630, 629, 628, 627, 626, 625, 624, 623, 622, 621, 620, 619, 618, 617, 616, 615, 614, 613, 612, 611, 610), (581, 580, 612, 613), (592, 591, 623, 624), (601, 600, 632, 633), (579, 578, 610, 611), (590, 589, 621, 622), (599, 598, 630, 631), (577, 576, 608, 609), (588, 587, 619, 620), (576, 607, 639, 608), (597, 596, 628, 629), (586, 585, 617, 618), (606, 605, 637, 638), (595, 594, 626, 627), (584, 583, 615, 616), (604, 603, 635, 636), (593, 592, 624, 625), (582, 581, 613, 614), (602, 601, 633, 634), (580, 579, 611, 612), (591, 590, 622, 623), (600, 599, 631, 632), (578, 577, 609, 610), (589, 588, 620, 621), (598, 597, 629, 630), (587, 586, 618, 619), (607, 606, 638, 639), (596, 595, 627, 628), (585, 584, 616, 617), (605, 604, 636, 637), (594, 593, 625, 626), (583, 582, 614, 615), (735, 720, 671, 668), (734, 719, 670, 666), (733, 718, 669, 664), (731, 717, 667, 660), (732, 716, 665, 662), (730, 715, 663, 658), (729, 714, 661, 656), (728, 713, 659, 654), (727, 712, 657, 652), (726, 711, 655, 650), (725, 710, 653, 648), (724, 709, 651, 646), (723, 708, 649, 645), (721, 707, 647, 641), (720, 706, 644, 671), (719, 705, 642, 670), (718, 704, 640, 669), (717, 735, 668, 667), (716, 734, 666, 665), (715, 733, 664, 663), (714, 732, 662, 661), (713, 731, 660, 659), (712, 730, 658, 657), (711, 729, 656, 655), (710, 728, 654, 653), (709, 727, 652, 651), (708, 726, 650, 649), (707, 725, 648, 647), (722, 724, 646, 643), (706, 723, 645, 644), (705, 722, 643, 642), (704, 721, 641, 640), (668, 671, 703, 686), (666, 670, 702, 685), (664, 669, 701, 684), (660, 667, 700, 682), (662, 665, 699, 683), (658, 663, 698, 681), (656, 661, 697, 680), (654, 659, 696, 679), (652, 657, 695, 678), (650, 655, 694, 677), (648, 653, 693, 676), (646, 651, 692, 675), (645, 649, 691, 674), (641, 647, 690, 672), (671, 644, 689, 703), (670, 642, 688, 702), (669, 640, 687, 701), (667, 668, 686, 700), (665, 666, 685, 699), (663, 664, 684, 698), (661, 662, 683, 697), (659, 660, 682, 696), (657, 658, 681, 695), (655, 656, 680, 694), (653, 654, 679, 693), (651, 652, 678, 692), (649, 650, 677, 691), (647, 648, 676, 690), (643, 646, 675, 673), (644, 645, 674, 689), (642, 643, 673, 688), (640, 641, 672, 687), (535, 534, 721, 704), (513, 512, 722, 705), (524, 523, 723, 706), (512, 543, 724, 722), (533, 532, 725, 707), (522, 521, 726, 708), (542, 541, 727, 709), (531, 530, 728, 710), (520, 519, 729, 711), (540, 539, 730, 712), (529, 528, 731, 713), (518, 517, 732, 714), (538, 537, 733, 715), (516, 515, 734, 716), (527, 526, 735, 717), (536, 535, 704, 718), (514, 513, 705, 719), (525, 524, 706, 720), (534, 533, 707, 721), (523, 522, 708, 723), (543, 542, 709, 724), (532, 531, 710, 725), (521, 520, 711, 726), (541, 540, 712, 727), (530, 529, 713, 728), (519, 518, 714, 729), (539, 538, 715, 730), (517, 516, 716, 732), (528, 527, 717, 731), (537, 536, 718, 733), (515, 514, 719, 734), (526, 525, 720, 735)])
_k = set([(1, 3), (1, 63), (3, 5), (5, 7), (7, 9), (9, 11), (11, 13), (13, 15), (15, 17), (17, 19), (19, 21), (21, 23), (23, 25), (25, 27), (27, 29), (29, 31), (31, 33), (33, 35), (35, 37), (37, 39), (39, 41), (41, 43), (43, 45), (45, 47), (47, 49), (49, 51), (51, 53), (53, 55), (55, 57), (57, 59), (59, 61), (61, 63)])
me_cylinder.attributes.new('sharp_edge', 'BOOLEAN', 'EDGE').data.foreach_set('value', [ (min(e.vertices), max(e.vertices)) in _k for e in me_cylinder.edges])
_uv = me_cylinder.uv_layers.new(name='UVMap')
_uv.uv.foreach_set('vector', [0.305, 0.05472, 0.1718, 0.1056, 0.1583, 0.0707, 0.2975, 0.01691, 0.8357, 0.02028, 0.9806, 0.07576, 0.9663, 0.1122, 0.8274, 0.05707, 0.8274, 0.05707, 0.9663, 0.1122, 0.9513, 0.148, 0.8186, 0.09079, 0.8186, 0.09079, 0.9513, 0.148, 0.9349, 0.1829, 0.8087, 0.1218, 0.8087, 0.1218, 0.9349, 0.1829, 0.917, 0.2168, 0.7975, 0.1505, 0.7975, 0.1505, 0.917, 0.2168, 0.8972, 0.2493, 0.7848, 0.177, 0.7848, 0.177, 0.8972, 0.2493, 0.8754, 0.2802, 0.7706, 0.2015, 0.7706, 0.2015, 0.8754, 0.2802, 0.8515, 0.3092, 0.7548, 0.2238, 0.7548, 0.2238, 0.8515, 0.3092, 0.8254, 0.3361, 0.7375, 0.244, 0.7375, 0.244, 0.8254, 0.3361, 0.7972, 0.3604, 0.7188, 0.2621, 0.7188, 0.2621, 0.7972, 0.3604, 0.767, 0.3821, 0.6988, 0.2779, 0.6988, 0.2779, 0.767, 0.3821, 0.735, 0.4007, 0.6776, 0.2914, 0.6776, 0.2914, 0.735, 0.4007, 0.7015, 0.4161, 0.6555, 0.3025, 0.6555, 0.3025, 0.7015, 0.4161, 0.6667, 0.4281, 0.6325, 0.3111, 0.6325, 0.3111, 0.6667, 0.4281, 0.631, 0.4365, 0.609, 0.3172, 0.609, 0.3172, 0.631, 0.4365, 0.5947, 0.4412, 0.5851, 0.3207, 0.5851, 0.3207, 0.5947, 0.4412, 0.5582, 0.4422, 0.561, 0.3216, 0.561, 0.3216, 0.5582, 0.4422, 0.5218, 0.4394, 0.537, 0.32, 0.537, 0.32, 0.5218, 0.4394, 0.486, 0.4329, 0.5133, 0.3158, 0.5133, 0.3158, 0.486, 0.4329, 0.4511, 0.4228, 0.4901, 0.3091, 0.4901, 0.3091, 0.4511, 0.4228, 0.4174, 0.4093, 0.4677, 0.2999, 0.4677, 0.2999, 0.4174, 0.4093, 0.3853, 0.3926, 0.4462, 0.2884, 0.4462, 0.2884, 0.3853, 0.3926, 0.3549, 0.3729, 0.4258, 0.2745, 0.4258, 0.2745, 0.3549, 0.3729, 0.3265, 0.3504, 0.4066, 0.2585, 0.4066, 0.2585, 0.3265, 0.3504, 0.3002, 0.3255, 0.3888, 0.2404, 0.3888, 0.2404, 0.3002, 0.3255, 0.2762, 0.2984, 0.3724, 0.2202, 0.3724, 0.2202, 0.2762, 0.2984, 0.2543, 0.2695, 0.3576, 0.1981, 0.3576, 0.1981, 0.2543, 0.2695, 0.2345, 0.2389, 0.3442, 0.1739, 0.3442, 0.1739, 0.2345, 0.2389, 0.2166, 0.207, 0.3324, 0.1478, 0.3324, 0.1478, 0.2166, 0.207, 0.2005, 0.1741, 0.3221, 0.1194, 0.1125, 0.5123, 0.1415, 0.4858, 0.1543, 0.5026, 0.1275, 0.5269, 0.313, 0.08859, 0.1857, 0.1402, 0.1718, 0.1056, 0.305, 0.05472, 0.3221, 0.1194, 0.2005, 0.1741, 0.1857, 0.1402, 0.313, 0.08859, 0.3724, 0.2202, 0.3576, 0.1981, 0.3994, 0.174, 0.4105, 0.1932, 0.3994, 0.174, 0.3899, 0.153, 0.4405, 0.1362, 0.4458, 0.1527, 0.8087, 0.1218, 0.7975, 0.1505, 0.7471, 0.1316, 0.7538, 0.1061, 0.609, 0.3172, 0.5851, 0.3207, 0.5808, 0.2786, 0.6001, 0.2756, 0.3324, 0.1478, 0.3221, 0.1194, 0.3763, 0.105, 0.3822, 0.13, 0.537, 0.32, 0.5133, 0.3158, 0.5228, 0.2746, 0.542, 0.2781, 0.305, 0.05472, 0.2975, 0.01691, 0.3731, 0.01381, 0.3714, 0.04734, 0.7706, 0.2015, 0.7548, 0.2238, 0.7163, 0.1956, 0.7282, 0.1762, 0.4677, 0.2999, 0.4462, 0.2884, 0.4687, 0.2515, 0.486, 0.2613, 0.7188, 0.2621, 0.6988, 0.2779, 0.6723, 0.2421, 0.6882, 0.2286, 0.4066, 0.2585, 0.3888, 0.2404, 0.4231, 0.2106, 0.4371, 0.2261, 0.8274, 0.05707, 0.8186, 0.09079, 0.7585, 0.07832, 0.761, 0.04774, 0.6555, 0.3025, 0.6325, 0.3111, 0.6191, 0.2704, 0.6376, 0.2631, 0.3576, 0.1981, 0.3442, 0.1739, 0.3899, 0.153, 0.3994, 0.174, 0.5851, 0.3207, 0.561, 0.3216, 0.5614, 0.2794, 0.5808, 0.2786, 0.7975, 0.1505, 0.7848, 0.177, 0.7385, 0.1549, 0.7471, 0.1316, 0.3221, 0.1194, 0.313, 0.08859, 0.3726, 0.07754, 0.3763, 0.105, 0.5133, 0.3158, 0.4901, 0.3091, 0.5041, 0.269, 0.5228, 0.2746, 0.7548, 0.2238, 0.7375, 0.244, 0.7029, 0.2131, 0.7163, 0.1956, 0.4462, 0.2884, 0.4258, 0.2745, 0.4524, 0.2398, 0.4687, 0.2515, 0.6988, 0.2779, 0.6776, 0.2914, 0.6554, 0.2536, 0.6723, 0.2421, 0.3888, 0.2404, 0.3724, 0.2202, 0.4105, 0.1932, 0.4231, 0.2106, 0.8186, 0.09079, 0.8087, 0.1218, 0.7538, 0.1061, 0.7585, 0.07832, 0.6325, 0.3111, 0.609, 0.3172, 0.6001, 0.2756, 0.6191, 0.2704, 0.3442, 0.1739, 0.3324, 0.1478, 0.3822, 0.13, 0.3899, 0.153, 0.561, 0.3216, 0.537, 0.32, 0.542, 0.2781, 0.5614, 0.2794, 0.7848, 0.177, 0.7706, 0.2015, 0.7282, 0.1762, 0.7385, 0.1549, 0.313, 0.08859, 0.305, 0.05472, 0.3714, 0.04734, 0.3726, 0.07754, 0.4901, 0.3091, 0.4677, 0.2999, 0.486, 0.2613, 0.5041, 0.269, 0.7375, 0.244, 0.7188, 0.2621, 0.6882, 0.2286, 0.7029, 0.2131, 0.4258, 0.2745, 0.4066, 0.2585, 0.4371, 0.2261, 0.4524, 0.2398, 0.8357, 0.02028, 0.8274, 0.05707, 0.761, 0.04774, 0.7608, 0.01381, 0.6776, 0.2914, 0.6555, 0.3025, 0.6376, 0.2631, 0.6554, 0.2536, 0.4372, 0.1183, 0.436, 0.09903, 0.4985, 0.1066, 0.4971, 0.117, 0.5808, 0.2786, 0.5614, 0.2794, 0.5617, 0.2358, 0.5761, 0.2351, 0.7471, 0.1316, 0.7385, 0.1549, 0.6868, 0.1367, 0.6908, 0.1183, 0.4231, 0.2106, 0.4105, 0.1932, 0.4527, 0.1679, 0.4611, 0.1816, 0.7585, 0.07832, 0.7538, 0.1061, 0.6926, 0.09846, 0.6919, 0.07707, 0.6191, 0.2704, 0.6001, 0.2756, 0.5904, 0.2326, 0.6044, 0.2285, 0.4524, 0.2398, 0.4371, 0.2261, 0.4707, 0.1939, 0.4815, 0.2047, 0.7608, 0.01381, 0.761, 0.04774, 0.6882, 0.05409, 0.6808, 0.02954, 0.6554, 0.2536, 0.6376, 0.2631, 0.618, 0.2227, 0.631, 0.2151, 0.486, 0.2613, 0.4687, 0.2515, 0.4933, 0.2139, 0.506, 0.2216, 0.6882, 0.2286, 0.6723, 0.2421, 0.6432, 0.206, 0.6545, 0.1952, 0.3763, 0.105, 0.3726, 0.07754, 0.4374, 0.07841, 0.436, 0.09903, 0.5228, 0.2746, 0.5041, 0.269, 0.5193, 0.2277, 0.5331, 0.2321, 0.7163, 0.1956, 0.7029, 0.2131, 0.6646, 0.1829, 0.6735, 0.169, 0.3899, 0.153, 0.3822, 0.13, 0.4372, 0.1183, 0.4405, 0.1362, 0.5614, 0.2794, 0.542, 0.2781, 0.5473, 0.2348, 0.5617, 0.2358, 0.7385, 0.1549, 0.7282, 0.1762, 0.681, 0.1536, 0.6868, 0.1367, 0.4105, 0.1932, 0.3994, 0.174, 0.4458, 0.1527, 0.4527, 0.1679, 0.7538, 0.1061, 0.7471, 0.1316, 0.6908, 0.1183, 0.6926, 0.09846, 0.6001, 0.2756, 0.5808, 0.2786, 0.5761, 0.2351, 0.5904, 0.2326, 0.4371, 0.2261, 0.4231, 0.2106, 0.4611, 0.1816, 0.4707, 0.1939, 0.761, 0.04774, 0.7585, 0.07832, 0.6919, 0.07707, 0.6882, 0.05409, 0.6376, 0.2631, 0.6191, 0.2704, 0.6044, 0.2285, 0.618, 0.2227, 0.4687, 0.2515, 0.4524, 0.2398, 0.4815, 0.2047, 0.4933, 0.2139, 0.3714, 0.04734, 0.3731, 0.01381, 0.4501, 0.0333, 0.4419, 0.05646, 0.6723, 0.2421, 0.6554, 0.2536, 0.631, 0.2151, 0.6432, 0.206, 0.3726, 0.07754, 0.3714, 0.04734, 0.4419, 0.05646, 0.4374, 0.07841, 0.5041, 0.269, 0.486, 0.2613, 0.506, 0.2216, 0.5193, 0.2277, 0.7029, 0.2131, 0.6882, 0.2286, 0.6545, 0.1952, 0.6646, 0.1829, 0.3822, 0.13, 0.3763, 0.105, 0.436, 0.09903, 0.4372, 0.1183, 0.542, 0.2781, 0.5228, 0.2746, 0.5331, 0.2321, 0.5473, 0.2348, 0.7282, 0.1762, 0.7163, 0.1956, 0.6735, 0.169, 0.681, 0.1536, 0.5018, 0.09595, 0.5069, 0.08545, 0.5477, 0.117, 0.5462, 0.1193, 0.5473, 0.2348, 0.5331, 0.2321, 0.5454, 0.1854, 0.5536, 0.187, 0.681, 0.1536, 0.6735, 0.169, 0.6236, 0.1454, 0.6266, 0.1361, 0.4458, 0.1527, 0.4405, 0.1362, 0.4972, 0.1271, 0.4987, 0.1368, 0.5761, 0.2351, 0.5617, 0.2358, 0.562, 0.1876, 0.5704, 0.1871, 0.6908, 0.1183, 0.6868, 0.1367, 0.6282, 0.1262, 0.6285, 0.1156, 0.4611, 0.1816, 0.4527, 0.1679, 0.5015, 0.1458, 0.5054, 0.1541, 0.6919, 0.07707, 0.6926, 0.09846, 0.6271, 0.1047, 0.6239, 0.09355, 0.6044, 0.2285, 0.5904, 0.2326, 0.5788, 0.1855, 0.5868, 0.1828, 0.4815, 0.2047, 0.4707, 0.1939, 0.5103, 0.1617, 0.5161, 0.1684, 0.6808, 0.02954, 0.6882, 0.05409, 0.6186, 0.08237, 0.6111, 0.0715, 0.631, 0.2151, 0.618, 0.2227, 0.5946, 0.179, 0.6018, 0.1742, 0.506, 0.2216, 0.4933, 0.2139, 0.5226, 0.1741, 0.5298, 0.1789, 0.6545, 0.1952, 0.6432, 0.206, 0.6085, 0.1684, 0.6144, 0.1616, 0.436, 0.09903, 0.4374, 0.07841, 0.5018, 0.09595, 0.4985, 0.1066, 0.5331, 0.2321, 0.5193, 0.2277, 0.5374, 0.1827, 0.5454, 0.1854, 0.6735, 0.169, 0.6646, 0.1829, 0.6195, 0.1539, 0.6236, 0.1454, 0.4405, 0.1362, 0.4372, 0.1183, 0.4971, 0.117, 0.4972, 0.1271, 0.5617, 0.2358, 0.5473, 0.2348, 0.5536, 0.187, 0.562, 0.1876, 0.6868, 0.1367, 0.681, 0.1536, 0.6266, 0.1361, 0.6282, 0.1262, 0.4527, 0.1679, 0.4458, 0.1527, 0.4987, 0.1368, 0.5015, 0.1458, 0.6926, 0.09846, 0.6908, 0.1183, 0.6285, 0.1156, 0.6271, 0.1047, 0.5904, 0.2326, 0.5761, 0.2351, 0.5704, 0.1871, 0.5788, 0.1855, 0.4707, 0.1939, 0.4611, 0.1816, 0.5054, 0.1541, 0.5103, 0.1617, 0.6882, 0.05409, 0.6919, 0.07707, 0.6239, 0.09355, 0.6186, 0.08237, 0.618, 0.2227, 0.6044, 0.2285, 0.5868, 0.1828, 0.5946, 0.179, 0.4933, 0.2139, 0.4815, 0.2047, 0.5161, 0.1684, 0.5226, 0.1741, 0.4419, 0.05646, 0.4501, 0.0333, 0.5142, 0.07543, 0.5069, 0.08545, 0.6432, 0.206, 0.631, 0.2151, 0.6018, 0.1742, 0.6085, 0.1684, 0.4374, 0.07841, 0.4419, 0.05646, 0.5069, 0.08545, 0.5018, 0.09595, 0.5193, 0.2277, 0.506, 0.2216, 0.5298, 0.1789, 0.5374, 0.1827, 0.6646, 0.1829, 0.6545, 0.1952, 0.6144, 0.1616, 0.6195, 0.1539, 0.7093, 0.9472, 0.6957, 0.9391, 0.7386, 0.8749, 0.7457, 0.8792, 0.5374, 0.1827, 0.5298, 0.1789, 0.5527, 0.1409, 0.5549, 0.142, 0.6195, 0.1539, 0.6144, 0.1616, 0.5762, 0.1353, 0.5774, 0.1331, 0.4971, 0.117, 0.4985, 0.1066, 0.5452, 0.1217, 0.5446, 0.1242, 0.5536, 0.187, 0.5454, 0.1854, 0.5571, 0.1427, 0.5595, 0.1432, 0.6266, 0.1361, 0.6236, 0.1454, 0.5783, 0.1308, 0.5788, 0.1283, 0.4987, 0.1368, 0.4972, 0.1271, 0.5444, 0.1268, 0.5446, 0.1293, 0.5704, 0.1871, 0.562, 0.1876, 0.5619, 0.1433, 0.5643, 0.143, 0.6285, 0.1156, 0.6282, 0.1262, 0.579, 0.1257, 0.5788, 0.1231, 0.5054, 0.1541, 0.5015, 0.1458, 0.5452, 0.1317, 0.5462, 0.1339, 0.6239, 0.09355, 0.6271, 0.1047, 0.5781, 0.1205, 0.577, 0.118, 0.5868, 0.1828, 0.5788, 0.1855, 0.5666, 0.1425, 0.5689, 0.1416, 0.5161, 0.1684, 0.5103, 0.1617, 0.5474, 0.136, 0.5489, 0.1379, 0.6111, 0.0715, 0.6186, 0.08237, 0.5755, 0.1157, 0.5736, 0.1136, 0.6018, 0.1742, 0.5946, 0.179, 0.571, 0.1405, 0.5729, 0.139, 0.5298, 0.1789, 0.5226, 0.1741, 0.5507, 0.1395, 0.5527, 0.1409, 0.6144, 0.1616, 0.6085, 0.1684, 0.5747, 0.1373, 0.5762, 0.1353, 0.4985, 0.1066, 0.5018, 0.09595, 0.5462, 0.1193, 0.5452, 0.1217, 0.5454, 0.1854, 0.5374, 0.1827, 0.5549, 0.142, 0.5571, 0.1427, 0.6236, 0.1454, 0.6195, 0.1539, 0.5774, 0.1331, 0.5783, 0.1308, 0.4972, 0.1271, 0.4971, 0.117, 0.5446, 0.1242, 0.5444, 0.1268, 0.562, 0.1876, 0.5536, 0.187, 0.5595, 0.1432, 0.5619, 0.1433, 0.6282, 0.1262, 0.6266, 0.1361, 0.5788, 0.1283, 0.579, 0.1257, 0.5015, 0.1458, 0.4987, 0.1368, 0.5446, 0.1293, 0.5452, 0.1317, 0.6271, 0.1047, 0.6285, 0.1156, 0.5788, 0.1231, 0.5781, 0.1205, 0.5788, 0.1855, 0.5704, 0.1871, 0.5643, 0.143, 0.5666, 0.1425, 0.5103, 0.1617, 0.5054, 0.1541, 0.5462, 0.1339, 0.5474, 0.136, 0.6186, 0.08237, 0.6239, 0.09355, 0.577, 0.118, 0.5755, 0.1157, 0.5946, 0.179, 0.5868, 0.1828, 0.5689, 0.1416, 0.571, 0.1405, 0.5226, 0.1741, 0.5161, 0.1684, 0.5489, 0.1379, 0.5507, 0.1395, 0.5069, 0.08545, 0.5142, 0.07543, 0.5495, 0.115, 0.5477, 0.117, 0.6085, 0.1684, 0.6018, 0.1742, 0.5729, 0.139, 0.5747, 0.1373, 0.732, 0.87, 0.7258, 0.8644, 0.7581, 0.8321, 0.7609, 0.8347, 0.6248, 0.8203, 0.6241, 0.8044, 0.701, 0.8048, 0.7015, 0.813, 0.8755, 0.9391, 0.8619, 0.9473, 0.8255, 0.8792, 0.8326, 0.8749, 0.6271, 0.836, 0.6248, 0.8203, 0.7015, 0.813, 0.7027, 0.8212, 0.7386, 0.9594, 0.7236, 0.954, 0.7532, 0.8827, 0.761, 0.8855, 0.9, 0.9189, 0.8883, 0.9296, 0.8393, 0.87, 0.8454, 0.8644, 0.6362, 0.8663, 0.6309, 0.8514, 0.7047, 0.8292, 0.7075, 0.837, 0.7697, 0.9656, 0.754, 0.9633, 0.7691, 0.8875, 0.7773, 0.8888, 0.9201, 0.8944, 0.9107, 0.9071, 0.851, 0.8583, 0.8559, 0.8516, 0.6511, 0.8943, 0.6429, 0.8807, 0.711, 0.8445, 0.7153, 0.8516, 0.8015, 0.9656, 0.7856, 0.9664, 0.7856, 0.8892, 0.7939, 0.8888, 0.935, 0.8664, 0.9283, 0.8807, 0.8602, 0.8445, 0.8637, 0.837, 0.6712, 0.9189, 0.6605, 0.9071, 0.7202, 0.8583, 0.7258, 0.8644, 0.9442, 0.836, 0.9403, 0.8514, 0.8665, 0.8292, 0.8685, 0.8212, 0.8326, 0.9594, 0.8172, 0.9633, 0.8021, 0.8875, 0.8102, 0.8855, 0.6957, 0.9391, 0.6829, 0.9296, 0.732, 0.87, 0.7386, 0.8749, 0.9471, 0.8044, 0.9464, 0.8203, 0.8697, 0.813, 0.8701, 0.8048, 0.8619, 0.9473, 0.8475, 0.9541, 0.818, 0.8827, 0.8255, 0.8792, 0.7236, 0.954, 0.7093, 0.9472, 0.7457, 0.8792, 0.7532, 0.8827, 0.8883, 0.9296, 0.8755, 0.9391, 0.8326, 0.8749, 0.8393, 0.87, 0.6309, 0.8514, 0.6271, 0.836, 0.7027, 0.8212, 0.7047, 0.8292, 0.754, 0.9633, 0.7386, 0.9594, 0.761, 0.8855, 0.7691, 0.8875, 0.9107, 0.9071, 0.9, 0.9189, 0.8454, 0.8644, 0.851, 0.8583, 0.6429, 0.8807, 0.6362, 0.8663, 0.7075, 0.837, 0.711, 0.8445, 0.7856, 0.9664, 0.7697, 0.9656, 0.7773, 0.8888, 0.7856, 0.8892, 0.9283, 0.8807, 0.9201, 0.8944, 0.8559, 0.8516, 0.8602, 0.8445, 0.6605, 0.9071, 0.6511, 0.8943, 0.7153, 0.8516, 0.7202, 0.8583, 0.9403, 0.8514, 0.935, 0.8664, 0.8637, 0.837, 0.8665, 0.8292, 0.8172, 0.9633, 0.8015, 0.9656, 0.7939, 0.8888, 0.8021, 0.8875, 0.6829, 0.9296, 0.6712, 0.9189, 0.7258, 0.8644, 0.732, 0.87, 0.9464, 0.8203, 0.9442, 0.836, 0.8685, 0.8212, 0.8697, 0.813, 0.8475, 0.9541, 0.8326, 0.9594, 0.8102, 0.8855, 0.818, 0.8827, 0.1241, 0.208, 0.1307, 0.2124, 0.1364, 0.218, 0.1408, 0.2246, 0.1438, 0.232, 0.1454, 0.2398, 0.1454, 0.2477, 0.1438, 0.2555, 0.1408, 0.2628, 0.1364, 0.2695, 0.1307, 0.2751, 0.1241, 0.2795, 0.1168, 0.2825, 0.109, 0.2841, 0.1011, 0.2841, 0.09326, 0.2825, 0.08592, 0.2795, 0.07931, 0.2751, 0.07369, 0.2695, 0.06928, 0.2628, 0.06624, 0.2555, 0.06469, 0.2477, 0.06469, 0.2398, 0.06624, 0.232, 0.06928, 0.2246, 0.07369, 0.218, 0.07931, 0.2124, 0.08592, 0.208, 0.09326, 0.205, 0.1011, 0.2034, 0.109, 0.2034, 0.1168, 0.205, 0.8697, 0.813, 0.8685, 0.8212, 0.8239, 0.8121, 0.8245, 0.8083, 0.818, 0.8827, 0.8102, 0.8855, 0.7969, 0.8419, 0.8005, 0.8406, 0.7457, 0.8792, 0.7386, 0.8749, 0.764, 0.837, 0.7672, 0.839, 0.7015, 0.813, 0.701, 0.8048, 0.7465, 0.8045, 0.7467, 0.8083, 0.8326, 0.8749, 0.8255, 0.8792, 0.804, 0.8389, 0.8073, 0.837, 0.7027, 0.8212, 0.7015, 0.813, 0.7467, 0.8083, 0.7473, 0.8121, 0.761, 0.8855, 0.7532, 0.8827, 0.7707, 0.8406, 0.7743, 0.8419, 0.8454, 0.8644, 0.8393, 0.87, 0.8103, 0.8347, 0.8132, 0.8321, 0.7075, 0.837, 0.7047, 0.8292, 0.7483, 0.8159, 0.7496, 0.8195, 0.7773, 0.8888, 0.7691, 0.8875, 0.778, 0.8428, 0.7818, 0.8434, 0.8559, 0.8516, 0.851, 0.8583, 0.8158, 0.8293, 0.818, 0.8262, 0.7153, 0.8516, 0.711, 0.8445, 0.7512, 0.8229, 0.7532, 0.8262, 0.7939, 0.8888, 0.7856, 0.8892, 0.7856, 0.8435, 0.7894, 0.8434, 0.8637, 0.837, 0.8602, 0.8445, 0.82, 0.8229, 0.8216, 0.8194, 0.7258, 0.8644, 0.7202, 0.8583, 0.7555, 0.8293, 0.7581, 0.8321, 0.8685, 0.8212, 0.8665, 0.8292, 0.8229, 0.8158, 0.8239, 0.8121, 0.8102, 0.8855, 0.8021, 0.8875, 0.7932, 0.8428, 0.7969, 0.8419, 0.7386, 0.8749, 0.732, 0.87, 0.7609, 0.8347, 0.764, 0.837, 0.8701, 0.8048, 0.8697, 0.813, 0.8245, 0.8083, 0.8247, 0.8045, 0.8255, 0.8792, 0.818, 0.8827, 0.8005, 0.8406, 0.804, 0.8389, 0.7532, 0.8827, 0.7457, 0.8792, 0.7672, 0.839, 0.7707, 0.8406, 0.8393, 0.87, 0.8326, 0.8749, 0.8073, 0.837, 0.8103, 0.8347, 0.7047, 0.8292, 0.7027, 0.8212, 0.7473, 0.8121, 0.7483, 0.8159, 0.7691, 0.8875, 0.761, 0.8855, 0.7743, 0.8419, 0.778, 0.8428, 0.851, 0.8583, 0.8454, 0.8644, 0.8132, 0.8321, 0.8158, 0.8293, 0.711, 0.8445, 0.7075, 0.837, 0.7496, 0.8195, 0.7512, 0.8229, 0.7856, 0.8892, 0.7773, 0.8888, 0.7818, 0.8434, 0.7856, 0.8435, 0.8602, 0.8445, 0.8559, 0.8516, 0.818, 0.8262, 0.82, 0.8229, 0.7202, 0.8583, 0.7153, 0.8516, 0.7532, 0.8262, 0.7555, 0.8293, 0.8665, 0.8292, 0.8637, 0.837, 0.8216, 0.8194, 0.8229, 0.8158, 0.8021, 0.8875, 0.7939, 0.8888, 0.7894, 0.8434, 0.7932, 0.8428, 0.05244, 0.7164, 0.05536, 0.6828, 0.07511, 0.6856, 0.07225, 0.7174, 0.5128, 0.5202, 0.5387, 0.5535, 0.5197, 0.5659, 0.4958, 0.5351, 0.05305, 0.6092, 0.06817, 0.5748, 0.08607, 0.5845, 0.07175, 0.6164, 0.5748, 0.8432, 0.5622, 0.8858, 0.5388, 0.878, 0.5516, 0.8369, 0.4108, 0.4482, 0.4482, 0.4669, 0.4364, 0.486, 0.4021, 0.4688, 0.03344, 0.7154, 0.03618, 0.6801, 0.05536, 0.6828, 0.05244, 0.7164, 0.2895, 0.4286, 0.3305, 0.4289, 0.3284, 0.4509, 0.2907, 0.4505, 0.59, 0.7141, 0.5895, 0.7573, 0.5662, 0.7554, 0.5669, 0.715, 0.03655, 0.8169, 0.03502, 0.7839, 0.05347, 0.7832, 0.05492, 0.8168, 0.1743, 0.4635, 0.2105, 0.4462, 0.218, 0.4665, 0.1847, 0.4822, 0.5597, 0.5904, 0.5753, 0.63, 0.5533, 0.6367, 0.5389, 0.6, 0.08802, 0.5422, 0.1125, 0.5123, 0.1275, 0.5269, 0.1047, 0.5544, 0.5477, 0.9286, 0.5343, 0.9727, 0.5079, 0.9669, 0.5236, 0.9205, 0.4824, 0.4911, 0.5128, 0.5202, 0.4958, 0.5351, 0.4679, 0.5083, 0.04252, 0.6445, 0.05305, 0.6092, 0.07175, 0.6164, 0.06162, 0.6493, 0.5842, 0.8004, 0.5748, 0.8432, 0.5516, 0.8369, 0.561, 0.7961, 0.3713, 0.4355, 0.4108, 0.4482, 0.4021, 0.4688, 0.3658, 0.457, 0.03344, 0.7501, 0.03344, 0.7154, 0.05244, 0.7164, 0.05215, 0.7499, 0.2491, 0.4344, 0.2895, 0.4286, 0.2907, 0.4505, 0.2536, 0.4558, 0.03549, 0.8494, 0.03655, 0.8169, 0.05492, 0.8168, 0.05423, 0.8519, 0.5854, 0.6715, 0.59, 0.7141, 0.5669, 0.715, 0.5626, 0.6752, 0.1415, 0.4858, 0.1743, 0.4635, 0.1847, 0.4822, 0.1543, 0.5026, 0.5387, 0.5535, 0.5597, 0.5904, 0.5389, 0.6, 0.5197, 0.5659, 0.06817, 0.5748, 0.08802, 0.5422, 0.1047, 0.5544, 0.08607, 0.5845, 0.5622, 0.8858, 0.5477, 0.9286, 0.5236, 0.9205, 0.5388, 0.878, 0.4482, 0.4669, 0.4824, 0.4911, 0.4679, 0.5083, 0.4364, 0.486, 0.03618, 0.6801, 0.04252, 0.6445, 0.06162, 0.6493, 0.05536, 0.6828, 0.3305, 0.4289, 0.3713, 0.4355, 0.3658, 0.457, 0.3284, 0.4509, 0.5895, 0.7573, 0.5842, 0.8004, 0.561, 0.7961, 0.5662, 0.7554, 0.03502, 0.7839, 0.03344, 0.7501, 0.05215, 0.7499, 0.05347, 0.7832, 0.2105, 0.4462, 0.2491, 0.4344, 0.2536, 0.4558, 0.218, 0.4665, 0.5753, 0.63, 0.5854, 0.6715, 0.5626, 0.6752, 0.5533, 0.6367, 0.07353, 0.7822, 0.07199, 0.7495, 0.0892, 0.749, 0.09131, 0.7809, 0.2907, 0.4505, 0.3284, 0.4509, 0.3264, 0.4728, 0.292, 0.4723, 0.5669, 0.715, 0.5662, 0.7554, 0.5424, 0.7535, 0.5433, 0.7159, 0.06162, 0.6493, 0.07175, 0.6164, 0.09075, 0.6236, 0.08114, 0.6542, 0.561, 0.7961, 0.5516, 0.8369, 0.5274, 0.8301, 0.5369, 0.7916, 0.3658, 0.457, 0.4021, 0.4688, 0.3936, 0.4894, 0.3605, 0.4785, 0.08607, 0.5845, 0.1047, 0.5544, 0.1215, 0.5666, 0.1042, 0.5942, 0.5388, 0.878, 0.5236, 0.9205, 0.4973, 0.9107, 0.514, 0.8694, 0.4364, 0.486, 0.4679, 0.5083, 0.4535, 0.5256, 0.4248, 0.5052, 0.1275, 0.5269, 0.1543, 0.5026, 0.1673, 0.5193, 0.1426, 0.5414, 0.05423, 0.8519, 0.05492, 0.8168, 0.07574, 0.8161, 0.07705, 0.8532, 0.4958, 0.5351, 0.5197, 0.5659, 0.5007, 0.5784, 0.4789, 0.5502, 0.05492, 0.8168, 0.05347, 0.7832, 0.07353, 0.7822, 0.07574, 0.8161, 0.1847, 0.4822, 0.218, 0.4665, 0.2256, 0.4866, 0.1951, 0.5009, 0.5389, 0.6, 0.5533, 0.6367, 0.5313, 0.6435, 0.5182, 0.6097, 0.05215, 0.7499, 0.05244, 0.7164, 0.07225, 0.7174, 0.07199, 0.7495, 0.2536, 0.4558, 0.2907, 0.4505, 0.292, 0.4723, 0.2582, 0.477, 0.5626, 0.6752, 0.5669, 0.715, 0.5433, 0.7159, 0.5397, 0.6791, 0.05536, 0.6828, 0.06162, 0.6493, 0.08114, 0.6542, 0.07511, 0.6856, 0.3284, 0.4509, 0.3658, 0.457, 0.3605, 0.4785, 0.3264, 0.4728, 0.5662, 0.7554, 0.561, 0.7961, 0.5369, 0.7916, 0.5424, 0.7535, 0.07175, 0.6164, 0.08607, 0.5845, 0.1042, 0.5942, 0.09075, 0.6236, 0.5516, 0.8369, 0.5388, 0.878, 0.514, 0.8694, 0.5274, 0.8301, 0.4021, 0.4688, 0.4364, 0.486, 0.4248, 0.5052, 0.3936, 0.4894, 0.1047, 0.5544, 0.1275, 0.5269, 0.1426, 0.5414, 0.1215, 0.5666, 0.5236, 0.9205, 0.5079, 0.9669, 0.4777, 0.957, 0.4973, 0.9107, 0.4679, 0.5083, 0.4958, 0.5351, 0.4789, 0.5502, 0.4535, 0.5256, 0.1543, 0.5026, 0.1847, 0.4822, 0.1951, 0.5009, 0.1673, 0.5193, 0.5197, 0.5659, 0.5389, 0.6, 0.5182, 0.6097, 0.5007, 0.5784, 0.05347, 0.7832, 0.05215, 0.7499, 0.07199, 0.7495, 0.07353, 0.7822, 0.218, 0.4665, 0.2536, 0.4558, 0.2582, 0.477, 0.2256, 0.4866, 0.5533, 0.6367, 0.5626, 0.6752, 0.5397, 0.6791, 0.5313, 0.6435, 0.1779, 0.5331, 0.2037, 0.5162, 0.2108, 0.5289, 0.1868, 0.5446, 0.2256, 0.4866, 0.2582, 0.477, 0.2619, 0.4944, 0.2319, 0.5031, 0.5313, 0.6435, 0.5397, 0.6791, 0.5206, 0.6822, 0.5131, 0.6491, 0.07225, 0.7174, 0.07511, 0.6856, 0.09178, 0.6879, 0.08917, 0.7181, 0.292, 0.4723, 0.3264, 0.4728, 0.3248, 0.4907, 0.2931, 0.4902, 0.5433, 0.7159, 0.5424, 0.7535, 0.5224, 0.7518, 0.5237, 0.7166, 0.08114, 0.6542, 0.09075, 0.6236, 0.1065, 0.6296, 0.09747, 0.6583, 0.5369, 0.7916, 0.5274, 0.8301, 0.5069, 0.8239, 0.5168, 0.7876, 0.3605, 0.4785, 0.3936, 0.4894, 0.3866, 0.5062, 0.3562, 0.4961, 0.1042, 0.5942, 0.1215, 0.5666, 0.1353, 0.5767, 0.1191, 0.6023, 0.514, 0.8694, 0.4973, 0.9107, 0.4746, 0.9006, 0.4928, 0.8612, 0.4248, 0.5052, 0.4535, 0.5256, 0.4417, 0.5398, 0.4153, 0.5209, 0.1426, 0.5414, 0.1673, 0.5193, 0.1779, 0.5331, 0.155, 0.5534, 0.07705, 0.8532, 0.07574, 0.8161, 0.09475, 0.8146, 0.09869, 0.8524, 0.4789, 0.5502, 0.5007, 0.5784, 0.4851, 0.5887, 0.4651, 0.5626, 0.07574, 0.8161, 0.07353, 0.7822, 0.09131, 0.7809, 0.09475, 0.8146, 0.1951, 0.5009, 0.2256, 0.4866, 0.2319, 0.5031, 0.2037, 0.5162, 0.5182, 0.6097, 0.5313, 0.6435, 0.5131, 0.6491, 0.5011, 0.6178, 0.07199, 0.7495, 0.07225, 0.7174, 0.08917, 0.7181, 0.0892, 0.749, 0.2582, 0.477, 0.292, 0.4723, 0.2931, 0.4902, 0.2619, 0.4944, 0.5397, 0.6791, 0.5433, 0.7159, 0.5237, 0.7166, 0.5206, 0.6822, 0.07511, 0.6856, 0.08114, 0.6542, 0.09747, 0.6583, 0.09178, 0.6879, 0.3264, 0.4728, 0.3605, 0.4785, 0.3562, 0.4961, 0.3248, 0.4907, 0.5424, 0.7535, 0.5369, 0.7916, 0.5168, 0.7876, 0.5224, 0.7518, 0.09075, 0.6236, 0.1042, 0.5942, 0.1191, 0.6023, 0.1065, 0.6296, 0.5274, 0.8301, 0.514, 0.8694, 0.4928, 0.8612, 0.5069, 0.8239, 0.3936, 0.4894, 0.4248, 0.5052, 0.4153, 0.5209, 0.3866, 0.5062, 0.1215, 0.5666, 0.1426, 0.5414, 0.155, 0.5534, 0.1353, 0.5767, 0.4973, 0.9107, 0.4777, 0.957, 0.4514, 0.9447, 0.4746, 0.9006, 0.4535, 0.5256, 0.4789, 0.5502, 0.4651, 0.5626, 0.4417, 0.5398, 0.1673, 0.5193, 0.1951, 0.5009, 0.2037, 0.5162, 0.1779, 0.5331, 0.5007, 0.5784, 0.5182, 0.6097, 0.5011, 0.6178, 0.4851, 0.5887, 0.1469, 0.5852, 0.1654, 0.5635, 0.1736, 0.5716, 0.1562, 0.592, 0.4851, 0.5887, 0.5011, 0.6178, 0.4869, 0.6244, 0.472, 0.5973, 0.09131, 0.7809, 0.0892, 0.749, 0.1042, 0.7483, 0.107, 0.7792, 0.2319, 0.5031, 0.2619, 0.4944, 0.265, 0.5088, 0.2371, 0.5169, 0.5131, 0.6491, 0.5206, 0.6822, 0.5046, 0.6848, 0.4978, 0.6538, 0.08917, 0.7181, 0.09178, 0.6879, 0.106, 0.6898, 0.1037, 0.7186, 0.2931, 0.4902, 0.3248, 0.4907, 0.3234, 0.5056, 0.294, 0.505, 0.5237, 0.7166, 0.5224, 0.7518, 0.5056, 0.7501, 0.5073, 0.717, 0.09747, 0.6583, 0.1065, 0.6296, 0.1198, 0.6347, 0.1113, 0.6618, 0.5168, 0.7876, 0.5069, 0.8239, 0.4894, 0.8181, 0.4997, 0.7838, 0.3562, 0.4961, 0.3866, 0.5062, 0.3808, 0.5202, 0.3525, 0.5107, 0.1191, 0.6023, 0.1353, 0.5767, 0.1469, 0.5852, 0.1317, 0.6091, 0.4928, 0.8612, 0.4746, 0.9006, 0.4552, 0.8903, 0.4748, 0.8533, 0.4153, 0.5209, 0.4417, 0.5398, 0.4318, 0.5516, 0.4074, 0.5339, 0.155, 0.5534, 0.1779, 0.5331, 0.1868, 0.5446, 0.1654, 0.5635, 0.09869, 0.8524, 0.09475, 0.8146, 0.1118, 0.8124, 0.1184, 0.8499, 0.4651, 0.5626, 0.4851, 0.5887, 0.472, 0.5973, 0.4535, 0.5728, 0.09475, 0.8146, 0.09131, 0.7809, 0.107, 0.7792, 0.1118, 0.8124, 0.2037, 0.5162, 0.2319, 0.5031, 0.2371, 0.5169, 0.2108, 0.5289, 0.5011, 0.6178, 0.5131, 0.6491, 0.4978, 0.6538, 0.4869, 0.6244, 0.0892, 0.749, 0.08917, 0.7181, 0.1037, 0.7186, 0.1042, 0.7483, 0.2619, 0.4944, 0.2931, 0.4902, 0.294, 0.505, 0.265, 0.5088, 0.5206, 0.6822, 0.5237, 0.7166, 0.5073, 0.717, 0.5046, 0.6848, 0.09178, 0.6879, 0.09747, 0.6583, 0.1113, 0.6618, 0.106, 0.6898, 0.3248, 0.4907, 0.3562, 0.4961, 0.3525, 0.5107, 0.3234, 0.5056, 0.5224, 0.7518, 0.5168, 0.7876, 0.4997, 0.7838, 0.5056, 0.7501, 0.1065, 0.6296, 0.1191, 0.6023, 0.1317, 0.6091, 0.1198, 0.6347, 0.5069, 0.8239, 0.4928, 0.8612, 0.4748, 0.8533, 0.4894, 0.8181, 0.3866, 0.5062, 0.4153, 0.5209, 0.4074, 0.5339, 0.3808, 0.5202, 0.1353, 0.5767, 0.155, 0.5534, 0.1654, 0.5635, 0.1469, 0.5852, 0.4746, 0.9006, 0.4514, 0.9447, 0.4293, 0.9314, 0.4552, 0.8903, 0.4417, 0.5398, 0.4651, 0.5626, 0.4535, 0.5728, 0.4318, 0.5516, 0.1306, 0.6388, 0.1418, 0.6145, 0.156, 0.6222, 0.1457, 0.6446, 0.4552, 0.8903, 0.4293, 0.9314, 0.4123, 0.9187, 0.4397, 0.8809, 0.4318, 0.5516, 0.4535, 0.5728, 0.4443, 0.581, 0.4239, 0.561, 0.1868, 0.5446, 0.2108, 0.5289, 0.2165, 0.5391, 0.1938, 0.5538, 0.472, 0.5973, 0.4869, 0.6244, 0.4754, 0.6297, 0.4615, 0.6041, 0.107, 0.7792, 0.1042, 0.7483, 0.1165, 0.7474, 0.1201, 0.7774, 0.2371, 0.5169, 0.265, 0.5088, 0.2674, 0.5204, 0.2412, 0.5279, 0.4978, 0.6538, 0.5046, 0.6848, 0.4918, 0.6867, 0.4856, 0.6574, 0.1037, 0.7186, 0.106, 0.6898, 0.1176, 0.6912, 0.1157, 0.7189, 0.294, 0.505, 0.3234, 0.5056, 0.3223, 0.5175, 0.2947, 0.5169, 0.5073, 0.717, 0.5056, 0.7501, 0.492, 0.7485, 0.494, 0.7172, 0.1113, 0.6618, 0.1198, 0.6347, 0.1306, 0.6388, 0.1225, 0.6645, 0.4997, 0.7838, 0.4894, 0.8181, 0.4753, 0.8129, 0.4858, 0.7804, 0.3525, 0.5107, 0.3808, 0.5202, 0.3761, 0.5314, 0.3496, 0.5224, 0.1317, 0.6091, 0.1469, 0.5852, 0.1562, 0.592, 0.1418, 0.6145, 0.4748, 0.8533, 0.4552, 0.8903, 0.4397, 0.8809, 0.4602, 0.8461, 0.4074, 0.5339, 0.4318, 0.5516, 0.4239, 0.561, 0.401, 0.5443, 0.1654, 0.5635, 0.1868, 0.5446, 0.1938, 0.5538, 0.1736, 0.5716, 0.1184, 0.8499, 0.1118, 0.8124, 0.1261, 0.8097, 0.1348, 0.8462, 0.4535, 0.5728, 0.472, 0.5973, 0.4615, 0.6041, 0.4443, 0.581, 0.1118, 0.8124, 0.107, 0.7792, 0.1201, 0.7774, 0.1261, 0.8097, 0.2108, 0.5289, 0.2371, 0.5169, 0.2412, 0.5279, 0.2165, 0.5391, 0.4869, 0.6244, 0.4978, 0.6538, 0.4856, 0.6574, 0.4754, 0.6297, 0.1042, 0.7483, 0.1037, 0.7186, 0.1157, 0.7189, 0.1165, 0.7474, 0.265, 0.5088, 0.294, 0.505, 0.2947, 0.5169, 0.2674, 0.5204, 0.5046, 0.6848, 0.5073, 0.717, 0.494, 0.7172, 0.4918, 0.6867, 0.106, 0.6898, 0.1113, 0.6618, 0.1225, 0.6645, 0.1176, 0.6912, 0.3234, 0.5056, 0.3525, 0.5107, 0.3496, 0.5224, 0.3223, 0.5175, 0.5056, 0.7501, 0.4997, 0.7838, 0.4858, 0.7804, 0.492, 0.7485, 0.1198, 0.6347, 0.1317, 0.6091, 0.1418, 0.6145, 0.1306, 0.6388, 0.4894, 0.8181, 0.4748, 0.8533, 0.4602, 0.8461, 0.4753, 0.8129, 0.3808, 0.5202, 0.4074, 0.5339, 0.401, 0.5443, 0.3761, 0.5314, 0.1341, 0.6932, 0.1384, 0.6683, 0.1595, 0.6732, 0.1561, 0.6954, 0.4753, 0.8129, 0.4602, 0.8461, 0.4401, 0.835, 0.4557, 0.8049, 0.3761, 0.5314, 0.401, 0.5443, 0.3922, 0.5587, 0.3695, 0.5468, 0.1562, 0.592, 0.1736, 0.5716, 0.1851, 0.5829, 0.1692, 0.6015, 0.4397, 0.8809, 0.4123, 0.9187, 0.3895, 0.8978, 0.4187, 0.8658, 0.4239, 0.561, 0.4443, 0.581, 0.4313, 0.5924, 0.4129, 0.574, 0.1938, 0.5538, 0.2165, 0.5391, 0.2243, 0.5533, 0.2036, 0.5667, 0.4615, 0.6041, 0.4754, 0.6297, 0.4594, 0.6369, 0.4469, 0.6135, 0.1201, 0.7774, 0.1165, 0.7474, 0.1342, 0.7457, 0.1389, 0.774, 0.2412, 0.5279, 0.2674, 0.5204, 0.2708, 0.5364, 0.2469, 0.5432, 0.4856, 0.6574, 0.4918, 0.6867, 0.4738, 0.6892, 0.4684, 0.6623, 0.1157, 0.7189, 0.1176, 0.6912, 0.1341, 0.6932, 0.1327, 0.719, 0.2947, 0.5169, 0.3223, 0.5175, 0.3207, 0.5341, 0.2956, 0.5334, 0.494, 0.7172, 0.492, 0.7485, 0.473, 0.746, 0.4753, 0.7172, 0.1225, 0.6645, 0.1306, 0.6388, 0.1457, 0.6446, 0.1384, 0.6683, 0.4858, 0.7804, 0.4753, 0.8129, 0.4557, 0.8049, 0.4665, 0.7753, 0.3496, 0.5224, 0.3761, 0.5314, 0.3695, 0.5468, 0.3455, 0.5386, 0.1418, 0.6145, 0.1562, 0.592, 0.1692, 0.6015, 0.156, 0.6222, 0.4602, 0.8461, 0.4397, 0.8809, 0.4187, 0.8658, 0.4401, 0.835, 0.401, 0.5443, 0.4239, 0.561, 0.4129, 0.574, 0.3922, 0.5587, 0.1736, 0.5716, 0.1938, 0.5538, 0.2036, 0.5667, 0.1851, 0.5829, 0.1348, 0.8462, 0.1261, 0.8097, 0.1466, 0.8043, 0.1586, 0.8384, 0.4443, 0.581, 0.4615, 0.6041, 0.4469, 0.6135, 0.4313, 0.5924, 0.1261, 0.8097, 0.1201, 0.7774, 0.1389, 0.774, 0.1466, 0.8043, 0.2165, 0.5391, 0.2412, 0.5279, 0.2469, 0.5432, 0.2243, 0.5533, 0.4754, 0.6297, 0.4856, 0.6574, 0.4684, 0.6623, 0.4594, 0.6369, 0.1165, 0.7474, 0.1157, 0.7189, 0.1327, 0.719, 0.1342, 0.7457, 0.2674, 0.5204, 0.2947, 0.5169, 0.2956, 0.5334, 0.2708, 0.5364, 0.4918, 0.6867, 0.494, 0.7172, 0.4753, 0.7172, 0.4738, 0.6892, 0.1176, 0.6912, 0.1225, 0.6645, 0.1384, 0.6683, 0.1341, 0.6932, 0.3223, 0.5175, 0.3496, 0.5224, 0.3455, 0.5386, 0.3207, 0.5341, 0.492, 0.7485, 0.4858, 0.7804, 0.4665, 0.7753, 0.473, 0.746, 0.1582, 0.7425, 0.1556, 0.7185, 0.18, 0.717, 0.1834, 0.7376, 0.3207, 0.5341, 0.3455, 0.5386, 0.34, 0.5596, 0.3184, 0.5556, 0.473, 0.746, 0.4665, 0.7753, 0.4411, 0.7674, 0.4479, 0.7419, 0.1457, 0.6446, 0.156, 0.6222, 0.1747, 0.6323, 0.1657, 0.6521, 0.4557, 0.8049, 0.4401, 0.835, 0.4146, 0.8183, 0.4302, 0.793, 0.3695, 0.5468, 0.3922, 0.5587, 0.3805, 0.5774, 0.3608, 0.567, 0.1692, 0.6015, 0.1851, 0.5829, 0.2002, 0.5977, 0.1862, 0.614, 0.4187, 0.8658, 0.3895, 0.8978, 0.3652, 0.8661, 0.3934, 0.843, 0.4129, 0.574, 0.4313, 0.5924, 0.4143, 0.607, 0.3984, 0.5909, 0.2036, 0.5667, 0.2243, 0.5533, 0.2345, 0.572, 0.2164, 0.5836, 0.4469, 0.6135, 0.4594, 0.6369, 0.4383, 0.6462, 0.4277, 0.6255, 0.1389, 0.774, 0.1342, 0.7457, 0.1582, 0.7425, 0.164, 0.7676, 0.2469, 0.5432, 0.2708, 0.5364, 0.275, 0.5574, 0.2542, 0.5632, 0.4684, 0.6623, 0.4738, 0.6892, 0.45, 0.6921, 0.4458, 0.6685, 0.1327, 0.719, 0.1341, 0.6932, 0.1561, 0.6954, 0.1556, 0.7185, 0.2956, 0.5334, 0.3207, 0.5341, 0.3184, 0.5556, 0.2966, 0.5549, 0.4753, 0.7172, 0.473, 0.746, 0.4479, 0.7419, 0.4508, 0.7167, 0.1384, 0.6683, 0.1457, 0.6446, 0.1657, 0.6521, 0.1595, 0.6732, 0.4665, 0.7753, 0.4557, 0.8049, 0.4302, 0.793, 0.4411, 0.7674, 0.3455, 0.5386, 0.3695, 0.5468, 0.3608, 0.567, 0.34, 0.5596, 0.156, 0.6222, 0.1692, 0.6015, 0.1862, 0.614, 0.1747, 0.6323, 0.4401, 0.835, 0.4187, 0.8658, 0.3934, 0.843, 0.4146, 0.8183, 0.3922, 0.5587, 0.4129, 0.574, 0.3984, 0.5909, 0.3805, 0.5774, 0.1851, 0.5829, 0.2036, 0.5667, 0.2164, 0.5836, 0.2002, 0.5977, 0.1586, 0.8384, 0.1466, 0.8043, 0.1739, 0.794, 0.1891, 0.8223, 0.4313, 0.5924, 0.4469, 0.6135, 0.4277, 0.6255, 0.4143, 0.607, 0.1466, 0.8043, 0.1389, 0.774, 0.164, 0.7676, 0.1739, 0.794, 0.2243, 0.5533, 0.2469, 0.5432, 0.2542, 0.5632, 0.2345, 0.572, 0.4594, 0.6369, 0.4684, 0.6623, 0.4458, 0.6685, 0.4383, 0.6462, 0.1342, 0.7457, 0.1327, 0.719, 0.1556, 0.7185, 0.1582, 0.7425, 0.2708, 0.5364, 0.2956, 0.5334, 0.2966, 0.5549, 0.275, 0.5574, 0.4738, 0.6892, 0.4753, 0.7172, 0.4508, 0.7167, 0.45, 0.6921, 0.201, 0.7795, 0.1901, 0.7583, 0.282, 0.7047, 0.2841, 0.7077, 0.275, 0.5574, 0.2966, 0.5549, 0.2975, 0.5772, 0.2793, 0.5793, 0.45, 0.6921, 0.4508, 0.7167, 0.4252, 0.7152, 0.4252, 0.6944, 0.1561, 0.6954, 0.1595, 0.6732, 0.1819, 0.678, 0.1796, 0.6971, 0.3184, 0.5556, 0.34, 0.5596, 0.3341, 0.5815, 0.3159, 0.5779, 0.4479, 0.7419, 0.4411, 0.7674, 0.4151, 0.7578, 0.4219, 0.7365, 0.1657, 0.6521, 0.1747, 0.6323, 0.1943, 0.6428, 0.1869, 0.6598, 0.4302, 0.793, 0.4146, 0.8183, 0.3899, 0.7988, 0.4046, 0.7787, 0.3608, 0.567, 0.3805, 0.5774, 0.3681, 0.5967, 0.3516, 0.5878, 0.1862, 0.614, 0.2002, 0.5977, 0.2159, 0.6133, 0.2041, 0.6272, 0.3934, 0.843, 0.3652, 0.8661, 0.3463, 0.832, 0.3707, 0.817, 0.3984, 0.5909, 0.4143, 0.607, 0.3963, 0.622, 0.3831, 0.6082, 0.2164, 0.5836, 0.2345, 0.572, 0.245, 0.5915, 0.2296, 0.6013, 0.4277, 0.6255, 0.4383, 0.6462, 0.4161, 0.6553, 0.4074, 0.6378, 0.164, 0.7676, 0.1582, 0.7425, 0.1834, 0.7376, 0.1901, 0.7583, 0.2542, 0.5632, 0.275, 0.5574, 0.2793, 0.5793, 0.2617, 0.5841, 0.4458, 0.6685, 0.45, 0.6921, 0.4252, 0.6944, 0.4221, 0.6743, 0.1556, 0.7185, 0.1561, 0.6954, 0.1796, 0.6971, 0.18, 0.717, 0.2966, 0.5549, 0.3184, 0.5556, 0.3159, 0.5779, 0.2975, 0.5772, 0.4508, 0.7167, 0.4479, 0.7419, 0.4219, 0.7365, 0.4252, 0.7152, 0.1595, 0.6732, 0.1657, 0.6521, 0.1869, 0.6598, 0.1819, 0.678, 0.4411, 0.7674, 0.4302, 0.793, 0.4046, 0.7787, 0.4151, 0.7578, 0.34, 0.5596, 0.3608, 0.567, 0.3516, 0.5878, 0.3341, 0.5815, 0.1747, 0.6323, 0.1862, 0.614, 0.2041, 0.6272, 0.1943, 0.6428, 0.4146, 0.8183, 0.3934, 0.843, 0.3707, 0.817, 0.3899, 0.7988, 0.3805, 0.5774, 0.3984, 0.5909, 0.3831, 0.6082, 0.3681, 0.5967, 0.2002, 0.5977, 0.2164, 0.5836, 0.2296, 0.6013, 0.2159, 0.6133, 0.1891, 0.8223, 0.1739, 0.794, 0.201, 0.7795, 0.217, 0.8005, 0.4143, 0.607, 0.4277, 0.6255, 0.4074, 0.6378, 0.3963, 0.622, 0.1739, 0.794, 0.164, 0.7676, 0.1901, 0.7583, 0.201, 0.7795, 0.2345, 0.572, 0.2542, 0.5632, 0.2617, 0.5841, 0.245, 0.5915, 0.4383, 0.6462, 0.4458, 0.6685, 0.4221, 0.6743, 0.4161, 0.6553, 0.759, 0.6464, 0.7658, 0.6479, 0.7572, 0.7061, 0.7489, 0.705, 0.245, 0.5915, 0.2617, 0.5841, 0.2928, 0.6744, 0.2897, 0.6757, 0.4161, 0.6553, 0.4221, 0.6743, 0.3214, 0.6913, 0.3205, 0.6879, 0.1834, 0.7376, 0.18, 0.717, 0.2794, 0.6981, 0.2804, 0.7015, 0.2793, 0.5793, 0.2975, 0.5772, 0.2994, 0.6732, 0.296, 0.6735, 0.4252, 0.6944, 0.4252, 0.7152, 0.3213, 0.6983, 0.3217, 0.6948, 0.1796, 0.6971, 0.1819, 0.678, 0.279, 0.6913, 0.2789, 0.6947, 0.3159, 0.5779, 0.3341, 0.5815, 0.3062, 0.6741, 0.3028, 0.6734, 0.4219, 0.7365, 0.4151, 0.7578, 0.3189, 0.7051, 0.3204, 0.7018, 0.1869, 0.6598, 0.1943, 0.6428, 0.2808, 0.685, 0.2797, 0.6881, 0.4046, 0.7787, 0.3899, 0.7988, 0.314, 0.711, 0.3167, 0.7082, 0.3516, 0.5878, 0.3681, 0.5967, 0.3123, 0.6772, 0.3094, 0.6754, 0.2041, 0.6272, 0.2159, 0.6133, 0.2845, 0.6796, 0.2825, 0.6821, 0.3707, 0.817, 0.3463, 0.832, 0.307, 0.715, 0.3107, 0.7133, 0.3831, 0.6082, 0.3963, 0.622, 0.3173, 0.6819, 0.315, 0.6793, 0.2296, 0.6013, 0.245, 0.5915, 0.2897, 0.6757, 0.287, 0.6774, 0.4074, 0.6378, 0.4161, 0.6553, 0.3205, 0.6879, 0.3192, 0.6848, 0.1901, 0.7583, 0.1834, 0.7376, 0.2804, 0.7015, 0.282, 0.7047, 0.2617, 0.5841, 0.2793, 0.5793, 0.296, 0.6735, 0.2928, 0.6744, 0.4221, 0.6743, 0.4252, 0.6944, 0.3217, 0.6948, 0.3214, 0.6913, 0.18, 0.717, 0.1796, 0.6971, 0.2789, 0.6947, 0.2794, 0.6981, 0.2975, 0.5772, 0.3159, 0.5779, 0.3028, 0.6734, 0.2994, 0.6732, 0.4252, 0.7152, 0.4219, 0.7365, 0.3204, 0.7018, 0.3213, 0.6983, 0.1819, 0.678, 0.1869, 0.6598, 0.2797, 0.6881, 0.279, 0.6913, 0.4151, 0.7578, 0.4046, 0.7787, 0.3167, 0.7082, 0.3189, 0.7051, 0.3341, 0.5815, 0.3516, 0.5878, 0.3094, 0.6754, 0.3062, 0.6741, 0.1943, 0.6428, 0.2041, 0.6272, 0.2825, 0.6821, 0.2808, 0.685, 0.3899, 0.7988, 0.3707, 0.817, 0.3107, 0.7133, 0.314, 0.711, 0.3681, 0.5967, 0.3831, 0.6082, 0.315, 0.6793, 0.3123, 0.6772, 0.2159, 0.6133, 0.2296, 0.6013, 0.287, 0.6774, 0.2845, 0.6796, 0.217, 0.8005, 0.201, 0.7795, 0.2841, 0.7077, 0.2869, 0.7104, 0.3963, 0.622, 0.4074, 0.6378, 0.3192, 0.6848, 0.3173, 0.6819, 0.7321, 0.7022, 0.7405, 0.7037, 0.7336, 0.7286, 0.7244, 0.7273, 0.6783, 0.6278, 0.6867, 0.6287, 0.6732, 0.6861, 0.6655, 0.6836, 0.8312, 0.6501, 0.8378, 0.649, 0.8463, 0.7055, 0.8383, 0.7066, 0.6867, 0.6287, 0.6952, 0.6299, 0.6812, 0.6888, 0.6732, 0.6861, 0.7726, 0.6491, 0.7792, 0.6502, 0.7737, 0.7078, 0.7655, 0.7071, 0.8443, 0.6477, 0.8511, 0.6461, 0.8623, 0.7029, 0.8543, 0.7043, 0.7039, 0.6316, 0.7125, 0.6336, 0.6979, 0.694, 0.6895, 0.6914, 0.7858, 0.6509, 0.7924, 0.6515, 0.79, 0.7086, 0.7818, 0.7083, 0.8579, 0.6444, 0.865, 0.6425, 0.8784, 0.6994, 0.8704, 0.7012, 0.7209, 0.6358, 0.7291, 0.6382, 0.715, 0.6985, 0.7064, 0.6963, 0.7989, 0.6518, 0.8054, 0.6519, 0.8062, 0.7087, 0.7981, 0.7088, 0.8722, 0.6405, 0.8797, 0.6384, 0.8945, 0.6951, 0.8865, 0.6974, 0.737, 0.6404, 0.7446, 0.6426, 0.7321, 0.7022, 0.7236, 0.7004, 0.8874, 0.6364, 0.8952, 0.6344, 0.9104, 0.69, 0.9025, 0.6927, 0.8118, 0.6518, 0.8183, 0.6515, 0.8223, 0.708, 0.8142, 0.7085, 0.7519, 0.6446, 0.759, 0.6464, 0.7489, 0.705, 0.7405, 0.7037, 0.9031, 0.6326, 0.9109, 0.6311, 0.9255, 0.6844, 0.918, 0.6872, 0.8247, 0.6509, 0.8312, 0.6501, 0.8383, 0.7066, 0.8303, 0.7074, 0.7658, 0.6479, 0.7726, 0.6491, 0.7655, 0.7071, 0.7572, 0.7061, 0.8378, 0.649, 0.8443, 0.6477, 0.8543, 0.7043, 0.8463, 0.7055, 0.6952, 0.6299, 0.7039, 0.6316, 0.6895, 0.6914, 0.6812, 0.6888, 0.7792, 0.6502, 0.7858, 0.6509, 0.7818, 0.7083, 0.7737, 0.7078, 0.8511, 0.6461, 0.8579, 0.6444, 0.8704, 0.7012, 0.8623, 0.7029, 0.7125, 0.6336, 0.7209, 0.6358, 0.7064, 0.6963, 0.6979, 0.694, 0.7924, 0.6515, 0.7989, 0.6518, 0.7981, 0.7088, 0.79, 0.7086, 0.865, 0.6425, 0.8722, 0.6405, 0.8865, 0.6974, 0.8784, 0.6994, 0.7291, 0.6382, 0.737, 0.6404, 0.7236, 0.7004, 0.715, 0.6985, 0.8797, 0.6384, 0.8874, 0.6364, 0.9025, 0.6927, 0.8945, 0.6951, 0.8054, 0.6519, 0.8118, 0.6518, 0.8142, 0.7085, 0.8062, 0.7087, 0.7446, 0.6426, 0.7519, 0.6446, 0.7405, 0.7037, 0.7321, 0.7022, 0.8952, 0.6344, 0.9031, 0.6326, 0.918, 0.6872, 0.9104, 0.69, 0.8183, 0.6515, 0.8247, 0.6509, 0.8303, 0.7074, 0.8223, 0.708, 0.7061, 0.7238, 0.7152, 0.7257, 0.7013, 0.768, 0.691, 0.7658, 0.9104, 0.69, 0.918, 0.6872, 0.929, 0.7094, 0.9211, 0.7128, 0.8223, 0.708, 0.8303, 0.7074, 0.8337, 0.7309, 0.8247, 0.7315, 0.7489, 0.705, 0.7572, 0.7061, 0.752, 0.7306, 0.7428, 0.7297, 0.6655, 0.6836, 0.6732, 0.6861, 0.6633, 0.7094, 0.6557, 0.7055, 0.8383, 0.7066, 0.8463, 0.7055, 0.8516, 0.7291, 0.8427, 0.7301, 0.6732, 0.6861, 0.6812, 0.6888, 0.6713, 0.713, 0.6633, 0.7094, 0.7655, 0.7071, 0.7737, 0.7078, 0.7703, 0.7319, 0.7612, 0.7313, 0.8543, 0.7043, 0.8623, 0.7029, 0.8694, 0.7265, 0.8605, 0.7279, 0.6895, 0.6914, 0.6979, 0.694, 0.6883, 0.7191, 0.6797, 0.7162, 0.7818, 0.7083, 0.79, 0.7086, 0.7886, 0.7324, 0.7795, 0.7322, 0.8704, 0.7012, 0.8784, 0.6994, 0.8871, 0.7231, 0.8783, 0.725, 0.7064, 0.6963, 0.715, 0.6985, 0.7061, 0.7238, 0.6971, 0.7216, 0.7981, 0.7088, 0.8062, 0.7087, 0.8067, 0.7323, 0.7976, 0.7325, 0.8865, 0.6974, 0.8945, 0.6951, 0.9045, 0.7186, 0.8959, 0.721, 0.7236, 0.7004, 0.7321, 0.7022, 0.7244, 0.7273, 0.7152, 0.7257, 0.9025, 0.6927, 0.9104, 0.69, 0.9211, 0.7128, 0.9129, 0.7159, 0.8142, 0.7085, 0.8223, 0.708, 0.8247, 0.7315, 0.8157, 0.732, 0.7405, 0.7037, 0.7489, 0.705, 0.7428, 0.7297, 0.7336, 0.7286, 0.918, 0.6872, 0.9255, 0.6844, 0.9366, 0.7056, 0.929, 0.7094, 0.8303, 0.7074, 0.8383, 0.7066, 0.8427, 0.7301, 0.8337, 0.7309, 0.7572, 0.7061, 0.7655, 0.7071, 0.7612, 0.7313, 0.752, 0.7306, 0.8463, 0.7055, 0.8543, 0.7043, 0.8605, 0.7279, 0.8516, 0.7291, 0.6812, 0.6888, 0.6895, 0.6914, 0.6797, 0.7162, 0.6713, 0.713, 0.7737, 0.7078, 0.7818, 0.7083, 0.7795, 0.7322, 0.7703, 0.7319, 0.8623, 0.7029, 0.8704, 0.7012, 0.8783, 0.725, 0.8694, 0.7265, 0.6979, 0.694, 0.7064, 0.6963, 0.6971, 0.7216, 0.6883, 0.7191, 0.79, 0.7086, 0.7981, 0.7088, 0.7976, 0.7325, 0.7886, 0.7324, 0.8784, 0.6994, 0.8865, 0.6974, 0.8959, 0.721, 0.8871, 0.7231, 0.715, 0.6985, 0.7236, 0.7004, 0.7152, 0.7257, 0.7061, 0.7238, 0.8945, 0.6951, 0.9025, 0.6927, 0.9129, 0.7159, 0.9045, 0.7186, 0.8062, 0.7087, 0.8142, 0.7085, 0.8157, 0.732, 0.8067, 0.7323, 0.1477, 0.4334, 0.1357, 0.4358, 0.1234, 0.4358, 0.1113, 0.4334, 0.09999, 0.4287, 0.08978, 0.4219, 0.0811, 0.4132, 0.07427, 0.4029, 0.06957, 0.3916, 0.06717, 0.3795, 0.06717, 0.3672, 0.06956, 0.3551, 0.07425, 0.3438, 0.08107, 0.3336, 0.08975, 0.3249, 0.09995, 0.318, 0.1113, 0.3133, 0.1233, 0.3109, 0.1356, 0.3109, 0.1476, 0.3133, 0.159, 0.318, 0.1692, 0.3249, 0.1779, 0.3336, 0.1847, 0.3438, 0.1894, 0.3552, 0.1918, 0.3672, 0.1918, 0.3795, 0.1894, 0.3916, 0.1847, 0.403, 0.1779, 0.4132, 0.1692, 0.4219, 0.159, 0.4287, 0.9045, 0.7186, 0.9129, 0.7159, 0.932, 0.7549, 0.9222, 0.7583, 0.8067, 0.7323, 0.8157, 0.732, 0.8189, 0.7744, 0.8081, 0.775, 0.7244, 0.7273, 0.7336, 0.7286, 0.7221, 0.7712, 0.7117, 0.7698, 0.9211, 0.7128, 0.929, 0.7094, 0.9507, 0.7467, 0.9415, 0.7511, 0.8247, 0.7315, 0.8337, 0.7309, 0.8402, 0.7727, 0.8296, 0.7736, 0.7428, 0.7297, 0.752, 0.7306, 0.7433, 0.7734, 0.7327, 0.7724, 0.6557, 0.7055, 0.6633, 0.7094, 0.6425, 0.7479, 0.6336, 0.7427, 0.8427, 0.7301, 0.8516, 0.7291, 0.8612, 0.7705, 0.8507, 0.7717, 0.6633, 0.7094, 0.6713, 0.713, 0.6517, 0.7525, 0.6425, 0.7479, 0.7612, 0.7313, 0.7703, 0.7319, 0.7647, 0.7746, 0.754, 0.7741, 0.8605, 0.7279, 0.8694, 0.7265, 0.882, 0.7676, 0.8716, 0.7692, 0.6797, 0.7162, 0.6883, 0.7191, 0.671, 0.7602, 0.6612, 0.7566, 0.7795, 0.7322, 0.7886, 0.7324, 0.7863, 0.7751, 0.7755, 0.775, 0.8783, 0.725, 0.8871, 0.7231, 0.9023, 0.7636, 0.8922, 0.7658, 0.6971, 0.7216, 0.7061, 0.7238, 0.691, 0.7658, 0.6809, 0.7632, 0.7976, 0.7325, 0.8067, 0.7323, 0.8081, 0.775, 0.7972, 0.7751, 0.8959, 0.721, 0.9045, 0.7186, 0.9222, 0.7583, 0.9124, 0.7611, 0.7152, 0.7257, 0.7244, 0.7273, 0.7117, 0.7698, 0.7013, 0.768, 0.9129, 0.7159, 0.9211, 0.7128, 0.9415, 0.7511, 0.932, 0.7549, 0.8157, 0.732, 0.8247, 0.7315, 0.8296, 0.7736, 0.8189, 0.7744, 0.7336, 0.7286, 0.7428, 0.7297, 0.7327, 0.7724, 0.7221, 0.7712, 0.929, 0.7094, 0.9366, 0.7056, 0.9596, 0.7418, 0.9507, 0.7467, 0.8337, 0.7309, 0.8427, 0.7301, 0.8507, 0.7717, 0.8402, 0.7727, 0.752, 0.7306, 0.7612, 0.7313, 0.754, 0.7741, 0.7433, 0.7734, 0.8516, 0.7291, 0.8605, 0.7279, 0.8716, 0.7692, 0.8612, 0.7705, 0.6713, 0.713, 0.6797, 0.7162, 0.6612, 0.7566, 0.6517, 0.7525, 0.7703, 0.7319, 0.7795, 0.7322, 0.7755, 0.775, 0.7647, 0.7746, 0.8694, 0.7265, 0.8783, 0.725, 0.8922, 0.7658, 0.882, 0.7676, 0.6883, 0.7191, 0.6971, 0.7216, 0.6809, 0.7632, 0.671, 0.7602, 0.7886, 0.7324, 0.7976, 0.7325, 0.7972, 0.7751, 0.7863, 0.7751, 0.8871, 0.7231, 0.8959, 0.721, 0.9124, 0.7611, 0.9023, 0.7636, 0.8241, 0.534, 0.8316, 0.5341, 0.825, 0.6043, 0.8185, 0.6056, 0.9044, 0.5296, 0.9124, 0.5299, 0.903, 0.5763, 0.8949, 0.5775, 0.7416, 0.5247, 0.7491, 0.5263, 0.7538, 0.5896, 0.7469, 0.5856, 0.8086, 0.5332, 0.8164, 0.5336, 0.8121, 0.6064, 0.8056, 0.6065, 0.8887, 0.53, 0.8964, 0.5296, 0.8869, 0.5793, 0.8791, 0.5817, 0.726, 0.5217, 0.734, 0.5232, 0.7395, 0.5816, 0.7316, 0.5777, 0.8739, 0.5313, 0.8811, 0.5306, 0.8716, 0.5846, 0.8644, 0.5877, 0.793, 0.5325, 0.8007, 0.5329, 0.7992, 0.606, 0.7927, 0.605, 0.7094, 0.5194, 0.7178, 0.5204, 0.7234, 0.5744, 0.7148, 0.5717, 0.8598, 0.5328, 0.8667, 0.532, 0.8576, 0.5909, 0.8509, 0.5942, 0.778, 0.5311, 0.7854, 0.5319, 0.7863, 0.6036, 0.7799, 0.6018, 0.6921, 0.5186, 0.7007, 0.5187, 0.706, 0.5698, 0.6972, 0.5688, 0.8459, 0.5338, 0.8529, 0.5334, 0.8444, 0.5972, 0.8379, 0.6, 0.7636, 0.5291, 0.7708, 0.5302, 0.7735, 0.5995, 0.7671, 0.5966, 0.8316, 0.5341, 0.8388, 0.534, 0.8314, 0.6024, 0.825, 0.6043, 0.9124, 0.5299, 0.9204, 0.5306, 0.9111, 0.5759, 0.903, 0.5763, 0.7491, 0.5263, 0.7564, 0.5278, 0.7605, 0.5933, 0.7538, 0.5896, 0.8164, 0.5336, 0.8241, 0.534, 0.8185, 0.6056, 0.8121, 0.6064, 0.8964, 0.5296, 0.9044, 0.5296, 0.8949, 0.5775, 0.8869, 0.5793, 0.734, 0.5232, 0.7416, 0.5247, 0.7469, 0.5856, 0.7395, 0.5816, 0.8811, 0.5306, 0.8887, 0.53, 0.8791, 0.5817, 0.8716, 0.5846, 0.8007, 0.5329, 0.8086, 0.5332, 0.8056, 0.6065, 0.7992, 0.606, 0.7178, 0.5204, 0.726, 0.5217, 0.7316, 0.5777, 0.7234, 0.5744, 0.8667, 0.532, 0.8739, 0.5313, 0.8644, 0.5877, 0.8576, 0.5909, 0.7854, 0.5319, 0.793, 0.5325, 0.7927, 0.605, 0.7863, 0.6036, 0.7007, 0.5187, 0.7094, 0.5194, 0.7148, 0.5717, 0.706, 0.5698, 0.8529, 0.5334, 0.8598, 0.5328, 0.8509, 0.5942, 0.8444, 0.5972, 0.7708, 0.5302, 0.778, 0.5311, 0.7799, 0.6018, 0.7735, 0.5995, 0.6835, 0.5189, 0.6921, 0.5186, 0.6972, 0.5688, 0.6885, 0.5688, 0.8388, 0.534, 0.8459, 0.5338, 0.8379, 0.6, 0.8314, 0.6024, 0.6749, 0.52, 0.6835, 0.5189, 0.6885, 0.5688, 0.68, 0.5695, 0.7564, 0.5278, 0.7636, 0.5291, 0.7671, 0.5966, 0.7605, 0.5933, 0.8185, 0.6056, 0.825, 0.6043, 0.8247, 0.6509, 0.8183, 0.6515, 0.8949, 0.5775, 0.903, 0.5763, 0.9031, 0.6326, 0.8952, 0.6344, 0.7469, 0.5856, 0.7538, 0.5896, 0.7519, 0.6446, 0.7446, 0.6426, 0.8056, 0.6065, 0.8121, 0.6064, 0.8118, 0.6518, 0.8054, 0.6519, 0.8791, 0.5817, 0.8869, 0.5793, 0.8874, 0.6364, 0.8797, 0.6384, 0.7316, 0.5777, 0.7395, 0.5816, 0.737, 0.6404, 0.7291, 0.6382, 0.8644, 0.5877, 0.8716, 0.5846, 0.8722, 0.6405, 0.865, 0.6425, 0.7927, 0.605, 0.7992, 0.606, 0.7989, 0.6518, 0.7924, 0.6515, 0.7148, 0.5717, 0.7234, 0.5744, 0.7209, 0.6358, 0.7125, 0.6336, 0.8509, 0.5942, 0.8576, 0.5909, 0.8579, 0.6444, 0.8511, 0.6461, 0.7799, 0.6018, 0.7863, 0.6036, 0.7858, 0.6509, 0.7792, 0.6502, 0.6972, 0.5688, 0.706, 0.5698, 0.7039, 0.6316, 0.6952, 0.6299, 0.8379, 0.6, 0.8444, 0.5972, 0.8443, 0.6477, 0.8378, 0.649, 0.7671, 0.5966, 0.7735, 0.5995, 0.7726, 0.6491, 0.7658, 0.6479, 0.825, 0.6043, 0.8314, 0.6024, 0.8312, 0.6501, 0.8247, 0.6509, 0.903, 0.5763, 0.9111, 0.5759, 0.9109, 0.6311, 0.9031, 0.6326, 0.7538, 0.5896, 0.7605, 0.5933, 0.759, 0.6464, 0.7519, 0.6446, 0.8121, 0.6064, 0.8185, 0.6056, 0.8183, 0.6515, 0.8118, 0.6518, 0.8869, 0.5793, 0.8949, 0.5775, 0.8952, 0.6344, 0.8874, 0.6364, 0.7395, 0.5816, 0.7469, 0.5856, 0.7446, 0.6426, 0.737, 0.6404, 0.8716, 0.5846, 0.8791, 0.5817, 0.8797, 0.6384, 0.8722, 0.6405, 0.7992, 0.606, 0.8056, 0.6065, 0.8054, 0.6519, 0.7989, 0.6518, 0.7234, 0.5744, 0.7316, 0.5777, 0.7291, 0.6382, 0.7209, 0.6358, 0.8576, 0.5909, 0.8644, 0.5877, 0.865, 0.6425, 0.8579, 0.6444, 0.7863, 0.6036, 0.7927, 0.605, 0.7924, 0.6515, 0.7858, 0.6509, 0.706, 0.5698, 0.7148, 0.5717, 0.7125, 0.6336, 0.7039, 0.6316, 0.8444, 0.5972, 0.8509, 0.5942, 0.8511, 0.6461, 0.8443, 0.6477, 0.7735, 0.5995, 0.7799, 0.6018, 0.7792, 0.6502, 0.7726, 0.6491, 0.6885, 0.5688, 0.6972, 0.5688, 0.6952, 0.6299, 0.6867, 0.6287, 0.8314, 0.6024, 0.8379, 0.6, 0.8378, 0.649, 0.8312, 0.6501, 0.68, 0.5695, 0.6885, 0.5688, 0.6867, 0.6287, 0.6783, 0.6278, 0.7605, 0.5933, 0.7671, 0.5966, 0.7658, 0.6479, 0.759, 0.6464, 0.7554, 0.4672, 0.7634, 0.469, 0.7636, 0.5291, 0.7564, 0.5278, 0.6704, 0.4574, 0.6792, 0.4566, 0.6835, 0.5189, 0.6749, 0.52, 0.8443, 0.4772, 0.8522, 0.4769, 0.8459, 0.5338, 0.8388, 0.534, 0.6792, 0.4566, 0.6881, 0.4564, 0.6921, 0.5186, 0.6835, 0.5189, 0.7714, 0.4707, 0.7795, 0.4722, 0.778, 0.5311, 0.7708, 0.5302, 0.86, 0.4764, 0.8677, 0.4758, 0.8598, 0.5328, 0.8529, 0.5334, 0.697, 0.4567, 0.7057, 0.4574, 0.7094, 0.5194, 0.7007, 0.5187, 0.7876, 0.4736, 0.7957, 0.4747, 0.793, 0.5325, 0.7854, 0.5319, 0.8754, 0.4752, 0.8832, 0.4745, 0.8739, 0.5313, 0.8667, 0.532, 0.7144, 0.4585, 0.7228, 0.4599, 0.726, 0.5217, 0.7178, 0.5204, 0.8039, 0.4756, 0.8121, 0.4763, 0.8086, 0.5332, 0.8007, 0.5329, 0.8909, 0.4739, 0.8987, 0.4735, 0.8887, 0.53, 0.8811, 0.5306, 0.7311, 0.4616, 0.7393, 0.4634, 0.7416, 0.5247, 0.734, 0.5232, 0.9066, 0.4733, 0.9145, 0.4735, 0.9044, 0.5296, 0.8964, 0.5296, 0.8202, 0.4768, 0.8283, 0.4771, 0.8241, 0.534, 0.8164, 0.5336, 0.7474, 0.4653, 0.7554, 0.4672, 0.7564, 0.5278, 0.7491, 0.5263, 0.9224, 0.4739, 0.9304, 0.4748, 0.9204, 0.5306, 0.9124, 0.5299, 0.8363, 0.4772, 0.8443, 0.4772, 0.8388, 0.534, 0.8316, 0.5341, 0.7634, 0.469, 0.7714, 0.4707, 0.7708, 0.5302, 0.7636, 0.5291, 0.8522, 0.4769, 0.86, 0.4764, 0.8529, 0.5334, 0.8459, 0.5338, 0.6881, 0.4564, 0.697, 0.4567, 0.7007, 0.5187, 0.6921, 0.5186, 0.7795, 0.4722, 0.7876, 0.4736, 0.7854, 0.5319, 0.778, 0.5311, 0.8677, 0.4758, 0.8754, 0.4752, 0.8667, 0.532, 0.8598, 0.5328, 0.7057, 0.4574, 0.7144, 0.4585, 0.7178, 0.5204, 0.7094, 0.5194, 0.7957, 0.4747, 0.8039, 0.4756, 0.8007, 0.5329, 0.793, 0.5325, 0.8832, 0.4745, 0.8909, 0.4739, 0.8811, 0.5306, 0.8739, 0.5313, 0.7228, 0.4599, 0.7311, 0.4616, 0.734, 0.5232, 0.726, 0.5217, 0.8987, 0.4735, 0.9066, 0.4733, 0.8964, 0.5296, 0.8887, 0.53, 0.8121, 0.4763, 0.8202, 0.4768, 0.8164, 0.5336, 0.8086, 0.5332, 0.7393, 0.4634, 0.7474, 0.4653, 0.7491, 0.5263, 0.7416, 0.5247, 0.9145, 0.4735, 0.9224, 0.4739, 0.9124, 0.5299, 0.9044, 0.5296, 0.8283, 0.4771, 0.8363, 0.4772, 0.8316, 0.5341, 0.8241, 0.534])
me_cylinder.use_remesh_preserve_volume = False
me_cylinder.use_remesh_preserve_attributes = False
me_cylinder.use_mirror_vertex_groups = False
me_cylinder.update()

# ---- objects
ob_cylinder = bpy.data.objects.new('Cylinder', me_cylinder)
ob_lamp = bpy.data.objects.new('Lamp', light_lamp)
ob_camera = bpy.data.objects.new('Camera', cam_camera)

# ---- transforms, parenting, visibility, modifiers, constraints
ob_cylinder.location = (0.0, 0.0, 1.984)
ob_cylinder.lineart.crease_threshold = 0.0
ob_lamp.location = (4.076, 1.005, 5.904)
ob_lamp.rotation_euler = (0.6503, 0.05522, 1.866)
ob_lamp.lock_rotations_4d = False
ob_lamp.empty_display_type = 'ARROWS'
ob_lamp.color = (0.0, 0.0, 0.0, 0.0)
ob_lamp.lineart.crease_threshold = 0.0
ob_camera.location = (7.481, -6.508, 5.344)
ob_camera.rotation_euler = (1.109, 0.01082, 0.8149)
ob_camera.lock_rotations_4d = False
ob_camera.empty_display_type = 'ARROWS'
ob_camera.color = (0.0, 0.0, 0.0, 0.0)
ob_camera.display_type = 'WIRE'
ob_camera.lineart.crease_threshold = 0.0

# ---- collection membership
col_collection_1.objects.link(ob_cylinder)
col_collection_1.objects.link(ob_lamp)
col_collection_1.objects.link(ob_camera)

# ---- scene / render settings (as saved in the file)
scene.camera = ob_camera
scene.frame_start = 1; scene.frame_end = 250; scene.frame_set(1)
scene.render.engine = 'BLENDER_EEVEE_NEXT'
scene.render.resolution_percentage = 50
scene.render.dither_intensity = 0.0
scene.cycles.use_denoising = False
scene.cycles.samples = 10
scene.cycles.sampling_pattern = 'TABULATED_SOBOL'
scene.cycles.light_sampling_threshold = 0.0
scene.cycles.use_adaptive_sampling = False
scene.cycles.use_light_tree = False
scene.cycles.blur_glossy = 0.0
scene.cycles.pixel_filter_type = 'GAUSSIAN'
scene.cycles.sample_clamp_indirect = 0.0
scene.view_settings.view_transform = 'Standard'
bpy.context.view_layer.update()
